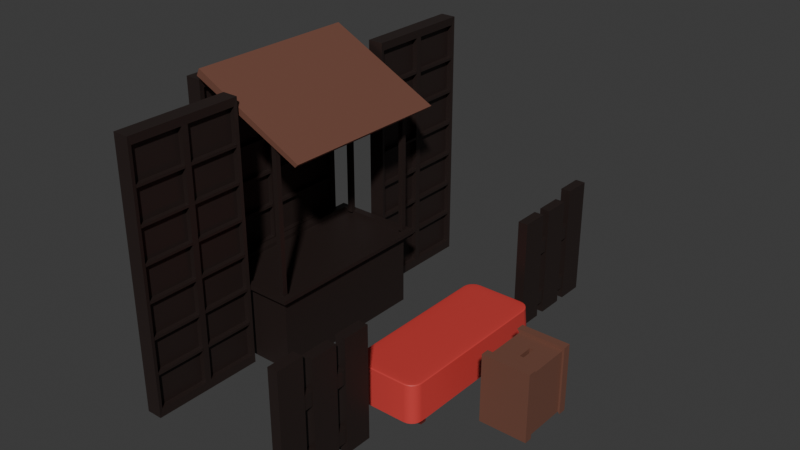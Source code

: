 # Source: blend.blend  (saved by Blender 4.5.90; exported with 4.5.12 LTS)
import bpy
from mathutils import Matrix  # noqa: F401  (used for matrix-valued properties, if any)

bpy.ops.wm.read_factory_settings(use_empty=True)
scene = bpy.context.scene
scene.name = 'Scene'

# ---- collections
col_collection = bpy.data.collections.new('Collection'); scene.collection.children.link(col_collection)

# ---- materials (node trees are filled in below, after node groups)
mat_x = bpy.data.materials.new('材质')
mat_005 = bpy.data.materials.new('材质.005')
mat_003 = bpy.data.materials.new('材质.003')
mat_002 = bpy.data.materials.new('材质.002')
mat_001 = bpy.data.materials.new('材质.001')
mat_004 = bpy.data.materials.new('材质.004')
mat_006 = bpy.data.materials.new('材质.006')

# ---- material node trees
mat_x.use_nodes = True; mat_x.node_tree.nodes.clear()
_N = mat_x.node_tree.nodes; _L = mat_x.node_tree.links
n0 = _N.new('ShaderNodeBsdfPrincipled'); n0.name = '原理化 BSDF'; n0.location = (-200, 100)
n0.inputs[0].default_value = (0.02124, 0.01269, 0.01099, 1.0)
n1 = _N.new('ShaderNodeOutputMaterial'); n1.name = '材质输出'; n1.location = (200, 100)
_L.new(n0.outputs[0], n1.inputs[0])
n1.is_active_output = True
mat_005.use_nodes = True; mat_005.node_tree.nodes.clear()
_N = mat_005.node_tree.nodes; _L = mat_005.node_tree.links
n0 = _N.new('ShaderNodeBsdfPrincipled'); n0.name = '原理化 BSDF'; n0.location = (-200, 100)
n0.inputs[0].default_value = (0.1374, 0.02176, 0.01737, 1.0)
n1 = _N.new('ShaderNodeOutputMaterial'); n1.name = '材质输出'; n1.location = (200, 100)
_L.new(n0.outputs[0], n1.inputs[0])
n1.is_active_output = True
mat_003.use_nodes = True; mat_003.node_tree.nodes.clear()
_N = mat_003.node_tree.nodes; _L = mat_003.node_tree.links
n0 = _N.new('ShaderNodeBsdfPrincipled'); n0.name = '原理化 BSDF'; n0.location = (-200, 100)
n0.inputs[0].default_value = (0.6148, 0.0516, 0.04663, 1.0)
n1 = _N.new('ShaderNodeOutputMaterial'); n1.name = '材质输出'; n1.location = (200, 100)
_L.new(n0.outputs[0], n1.inputs[0])
n1.is_active_output = True
mat_002.use_nodes = True; mat_002.node_tree.nodes.clear()
_N = mat_002.node_tree.nodes; _L = mat_002.node_tree.links
n0 = _N.new('ShaderNodeBsdfPrincipled'); n0.name = '原理化 BSDF'; n0.location = (-200, 100)
n0.inputs[0].default_value = (0.1755, 0.0739, 0.05011, 1.0)
n1 = _N.new('ShaderNodeOutputMaterial'); n1.name = '材质输出'; n1.location = (200, 100)
_L.new(n0.outputs[0], n1.inputs[0])
n1.is_active_output = True
mat_001.use_nodes = True; mat_001.node_tree.nodes.clear()
_N = mat_001.node_tree.nodes; _L = mat_001.node_tree.links
n0 = _N.new('ShaderNodeBsdfPrincipled'); n0.name = '原理化 BSDF'; n0.location = (-200, 100)
n0.inputs[0].default_value = (0.02124, 0.01269, 0.01099, 1.0)
n1 = _N.new('ShaderNodeOutputMaterial'); n1.name = '材质输出'; n1.location = (200, 100)
_L.new(n0.outputs[0], n1.inputs[0])
n1.is_active_output = True
mat_004.use_nodes = True; mat_004.node_tree.nodes.clear()
_N = mat_004.node_tree.nodes; _L = mat_004.node_tree.links
n0 = _N.new('ShaderNodeBsdfPrincipled'); n0.name = '原理化 BSDF'; n0.location = (-200, 100)
n0.inputs[0].default_value = (0.02124, 0.01269, 0.01099, 1.0)
n1 = _N.new('ShaderNodeOutputMaterial'); n1.name = '材质输出'; n1.location = (200, 100)
_L.new(n0.outputs[0], n1.inputs[0])
n1.is_active_output = True
mat_006.use_nodes = True; mat_006.node_tree.nodes.clear()
_N = mat_006.node_tree.nodes; _L = mat_006.node_tree.links
n0 = _N.new('ShaderNodeBsdfPrincipled'); n0.name = '原理化 BSDF'; n0.location = (-200, 100)
n0.inputs[0].default_value = (0.02124, 0.01269, 0.01099, 1.0)
n1 = _N.new('ShaderNodeOutputMaterial'); n1.name = '材质输出'; n1.location = (200, 100)
_L.new(n0.outputs[0], n1.inputs[0])
n1.is_active_output = True

# ---- world
world_world = bpy.data.worlds.new('World'); scene.world = world_world
world_world.use_nodes = True; world_world.node_tree.nodes.clear()
_N = world_world.node_tree.nodes; _L = world_world.node_tree.links
n0 = _N.new('ShaderNodeOutputWorld'); n0.name = 'World Output'; n0.location = (200, 100)
n1 = _N.new('ShaderNodeBackground'); n1.name = 'Background'; n1.location = (-200, 100)
n1.inputs[0].default_value = (0.05088, 0.05088, 0.05088, 1.0)
_L.new(n1.outputs[0], n0.inputs[0])
n0.is_active_output = True
world_world.color = (0.05088, 0.05088, 0.05088)
world_world.sun_shadow_jitter_overblur = 0.0

# ---- meshes
me_x = bpy.data.meshes.new('立方体')
me_x.from_pydata([(0.19, -1.0, -1.0), (0.19, -1.0, 1.0), (0.19, 1.0, -1.0), (0.19, 1.0, 1.0), (0.19, -0.06028, -1.0), (0.19, 0.06029, -1.0), (0.19, 0.06029, 1.0), (0.19, -0.06028, 1.0), (-0.9126, -1.067, -1.067), (-0.9126, -1.067, 1.067), (-0.9126, 1.067, -1.067), (-0.9126, 1.067, 1.067), (0.2256, -1.067, -1.067), (0.2256, -1.067, 1.067), (0.2256, 1.067, -1.067), (0.2256, 1.067, 1.067), (-0.1674, 1.0, -1.0), (-0.1674, 0.06029, -1.0), (-0.1674, -0.06028, 1.0), (-0.1674, -1.0, 1.0), (-0.1674, -1.0, -1.0), (-0.1674, 1.0, 1.0), (-0.1674, -0.06028, -1.0), (-0.1674, 0.06029, 1.0), (-0.1674, 1.0, -0.7038), (-0.1674, 1.0, -0.7248), (-0.1569, 1.0, -0.7143), (-0.1674, -1.0, -0.7248), (-0.1674, -1.0, -0.7038), (-0.1569, -1.0, -0.7143), (-0.1674, 1.0, 0.7248), (-0.1674, 1.0, 0.7038), (-0.1569, 1.0, 0.7143), (-0.1674, 1.0, 0.4391), (-0.1674, 1.0, 0.4181), (-0.1569, 1.0, 0.4286), (-0.1674, 1.0, 0.1534), (-0.1674, 1.0, 0.1323), (-0.1569, 1.0, 0.1429), (-0.1674, 1.0, -0.1323), (-0.1674, 1.0, -0.1534), (-0.1569, 1.0, -0.1429), (-0.1674, 1.0, -0.4181), (-0.1674, 1.0, -0.4391), (-0.1569, 1.0, -0.4286), (-0.1674, -1.0, 0.7038), (-0.1674, -1.0, 0.7248), (-0.1569, -1.0, 0.7143), (-0.1674, -1.0, 0.4181), (-0.1674, -1.0, 0.4391), (-0.1569, -1.0, 0.4286), (-0.1674, -1.0, 0.1323), (-0.1674, -1.0, 0.1534), (-0.1569, -1.0, 0.1429), (-0.1674, -1.0, -0.1534), (-0.1674, -1.0, -0.1323), (-0.1569, -1.0, -0.1429), (-0.1674, -1.0, -0.4391), (-0.1674, -1.0, -0.4181), (-0.1569, -1.0, -0.4286), (-0.1674, -0.06028, -0.7038), (-0.1674, -0.06028, -0.7248), (-0.1569, -0.06028, -0.7143), (-0.1674, -0.06028, -0.4181), (-0.1674, -0.06028, -0.4391), (-0.1569, -0.06028, -0.4286), (-0.1674, -0.06028, -0.1323), (-0.1674, -0.06028, -0.1534), (-0.1569, -0.06028, -0.1429), (-0.1674, -0.06028, 0.1534), (-0.1674, -0.06028, 0.1323), (-0.1569, -0.06028, 0.1429), (-0.1674, -0.06028, 0.4391), (-0.1674, -0.06028, 0.4181), (-0.1569, -0.06028, 0.4286), (-0.1674, -0.06028, 0.7248), (-0.1674, -0.06028, 0.7038), (-0.1569, -0.06028, 0.7143), (-0.1674, 0.06029, -0.7248), (-0.1674, 0.06029, -0.7038), (-0.1569, 0.06029, -0.7143), (-0.1674, 0.06029, -0.4391), (-0.1674, 0.06029, -0.4181), (-0.1569, 0.06029, -0.4286), (-0.1674, 0.06029, -0.1534), (-0.1674, 0.06029, -0.1323), (-0.1569, 0.06029, -0.1429), (-0.1674, 0.06029, 0.1323), (-0.1674, 0.06029, 0.1534), (-0.1569, 0.06029, 0.1429), (-0.1674, 0.06029, 0.4181), (-0.1674, 0.06029, 0.4391), (-0.1569, 0.06029, 0.4286), (-0.1674, 0.06029, 0.7038), (-0.1674, 0.06029, 0.7248), (-0.1569, 0.06029, 0.7143), (0.2065, 1.0, -0.7143), (0.196, 1.0, -0.7038), (0.196, 1.0, -0.7248), (0.2065, -1.0, -0.7143), (0.196, -1.0, -0.7248), (0.196, -1.0, -0.7038), (0.2065, 1.0, 0.7143), (0.196, 1.0, 0.7248), (0.196, 1.0, 0.7038), (0.2065, 1.0, 0.4286), (0.196, 1.0, 0.4391), (0.196, 1.0, 0.4181), (0.2065, 1.0, 0.1429), (0.196, 1.0, 0.1534), (0.196, 1.0, 0.1323), (0.2065, 1.0, -0.1429), (0.196, 1.0, -0.1323), (0.196, 1.0, -0.1534), (0.2065, 1.0, -0.4286), (0.196, 1.0, -0.4181), (0.196, 1.0, -0.4391), (0.2065, -1.0, 0.7143), (0.196, -1.0, 0.7038), (0.196, -1.0, 0.7248), (0.2065, -1.0, 0.4286), (0.196, -1.0, 0.4181), (0.196, -1.0, 0.4391), (0.2065, -1.0, 0.1429), (0.196, -1.0, 0.1323), (0.196, -1.0, 0.1534), (0.2065, -1.0, -0.1429), (0.196, -1.0, -0.1534), (0.196, -1.0, -0.1323), (0.2065, -1.0, -0.4286), (0.196, -1.0, -0.4391), (0.196, -1.0, -0.4181), (0.2065, -0.06028, -0.7143), (0.196, -0.06028, -0.7038), (0.196, -0.06028, -0.7248), (0.2065, -0.06028, -0.4286), (0.196, -0.06028, -0.4181), (0.196, -0.06028, -0.4391), (0.2065, -0.06028, -0.1429), (0.196, -0.06028, -0.1323), (0.196, -0.06028, -0.1534), (0.2065, -0.06028, 0.1429), (0.196, -0.06028, 0.1534), (0.196, -0.06028, 0.1323), (0.2065, -0.06028, 0.4286), (0.196, -0.06028, 0.4391), (0.196, -0.06028, 0.4181), (0.2065, -0.06028, 0.7143), (0.196, -0.06028, 0.7248), (0.196, -0.06028, 0.7038), (0.2065, 0.06029, -0.7143), (0.196, 0.06029, -0.7248), (0.196, 0.06029, -0.7038), (0.2065, 0.06029, -0.4286), (0.196, 0.06029, -0.4391), (0.196, 0.06029, -0.4181), (0.2065, 0.06029, -0.1429), (0.196, 0.06029, -0.1534), (0.196, 0.06029, -0.1323), (0.2065, 0.06029, 0.1429), (0.196, 0.06029, 0.1323), (0.196, 0.06029, 0.1534), (0.2065, 0.06029, 0.4286), (0.196, 0.06029, 0.4181), (0.196, 0.06029, 0.4391), (0.2065, 0.06029, 0.7143), (0.196, 0.06029, 0.7038), (0.196, 0.06029, 0.7248)], [], [(11, 9, 13, 15), (5, 4, 0, 12, 14, 2), (3, 6, 23, 21), (89, 87, 160, 159, 161, 88), (0, 4, 22, 20), (5, 6, 7, 4), (83, 81, 154, 153, 155, 82), (44, 42, 115, 114, 116, 43), (13, 9, 8, 12), (1, 13, 12, 0), (55, 56, 54, 127, 126, 128), (14, 12, 8, 10), (5, 2, 16, 17), (7, 1, 19, 18), (86, 84, 157, 156, 158, 85), (61, 62, 60, 133, 132, 134), (92, 90, 163, 162, 164, 91), (35, 33, 106, 105, 107, 34), (93, 31, 104, 166), (30, 94, 167, 103), (90, 34, 107, 163), (58, 59, 57, 130, 129, 131), (33, 91, 164, 106), (87, 37, 110, 160), (36, 88, 161, 109), (38, 36, 109, 108, 110, 37), (84, 40, 113, 157), (39, 85, 158, 112), (81, 43, 116, 154), (46, 47, 45, 118, 117, 119), (42, 82, 155, 115), (78, 25, 98, 151), (24, 79, 152, 97), (26, 24, 97, 96, 98, 25), (29, 27, 100, 99, 101, 28), (45, 76, 149, 118), (75, 46, 119, 148), (48, 73, 146, 121), (77, 75, 148, 147, 149, 76), (32, 30, 103, 102, 104, 31), (72, 49, 122, 145), (51, 70, 143, 124), (69, 52, 125, 142), (71, 69, 142, 141, 143, 70), (54, 67, 140, 127), (66, 55, 128, 139), (57, 64, 137, 130), (63, 58, 131, 136), (1, 0, 20, 27, 29, 28, 57, 59, 58, 54, 56, 55, 51, 53, 52, 48, 50, 49, 45, 47, 46, 19), (24, 43, 81, 79), (16, 25, 78, 17), (74, 72, 145, 144, 146, 73), (3, 21, 30, 32, 31, 33, 35, 34, 36, 38, 37, 39, 41, 40, 42, 44, 43, 24, 26, 25, 16, 2), (22, 61, 27, 20), (3, 2, 14, 15), (60, 64, 57, 28), (80, 78, 151, 150, 152, 79), (30, 21, 23, 94), (7, 6, 3, 15, 13, 1), (33, 31, 93, 91), (41, 39, 112, 111, 113, 40), (36, 34, 90, 88), (39, 37, 87, 85), (42, 40, 84, 82), (72, 76, 45, 49), (75, 18, 19, 46), (69, 73, 48, 52), (66, 70, 51, 55), (63, 67, 54, 58), (64, 65, 63, 136, 135, 137), (5, 17, 78, 80, 79, 81, 83, 82, 84, 86, 85, 87, 89, 88, 90, 92, 91, 93, 95, 94, 23, 6), (7, 18, 75, 77, 76, 72, 74, 73, 69, 71, 70, 66, 68, 67, 63, 65, 64, 60, 62, 61, 22, 4), (97, 98, 96), (100, 101, 99), (103, 104, 102), (106, 107, 105), (109, 110, 108), (112, 113, 111), (115, 116, 114), (118, 119, 117), (121, 122, 120), (124, 125, 123), (127, 128, 126), (130, 131, 129), (133, 134, 132), (136, 137, 135), (139, 140, 138), (142, 143, 141), (145, 146, 144), (148, 149, 147), (151, 152, 150), (154, 155, 153), (157, 158, 156), (160, 161, 159), (163, 164, 162), (166, 167, 165), (133, 101, 100, 134), (136, 131, 130, 137), (139, 128, 127, 140), (142, 125, 124, 143), (145, 122, 121, 146), (148, 119, 118, 149), (97, 152, 151, 98), (115, 155, 154, 116), (112, 158, 157, 113), (109, 161, 160, 110), (106, 164, 163, 107), (103, 167, 166, 104), (95, 93, 166, 165, 167, 94), (11, 15, 14, 10), (52, 53, 51, 124, 123, 125), (49, 50, 48, 121, 120, 122), (60, 28, 101, 133), (27, 61, 134, 100), (9, 11, 10, 8), (67, 68, 66, 139, 138, 140)])
_uv = me_x.uv_layers.new(name='UV贴图')
_uv.uv.foreach_set('vector', [0.875, 0.5, 0.875, 0.75, 0.625, 0.75, 0.625, 0.5, 0.375, 0.5833, 0.375, 0.6667, 0.375, 0.75, 0.375, 0.75, 0.375, 0.5, 0.375, 0.5, 0.625, 0.5, 0.625, 0.5833, 0.625, 0.5833, 0.625, 0.5, 0.5179, 0.5833, 0.5165, 0.5833, 0.5165, 0.5833, 0.5179, 0.5833, 0.5192, 0.5833, 0.5192, 0.5833, 0.375, 0.75, 0.375, 0.6667, 0.375, 0.6667, 0.375, 0.75, 0.375, 0.5833, 0.625, 0.5833, 0.625, 0.6667, 0.375, 0.6667, 0.4464, 0.5833, 0.4451, 0.5833, 0.4451, 0.5833, 0.4464, 0.5833, 0.4477, 0.5833, 0.4477, 0.5833, 0.4464, 0.5, 0.4477, 0.5, 0.4477, 0.5, 0.4464, 0.5, 0.4451, 0.5, 0.4451, 0.5, 0.625, 0.75, 0.625, 1.0, 0.375, 1.0, 0.375, 0.75, 0.625, 0.75, 0.625, 0.75, 0.375, 0.75, 0.375, 0.75, 0.4835, 0.75, 0.4821, 0.75, 0.4808, 0.75, 0.4808, 0.75, 0.4821, 0.75, 0.4835, 0.75, 0.375, 0.5, 0.375, 0.75, 0.125, 0.75, 0.125, 0.5, 0.375, 0.5833, 0.375, 0.5, 0.375, 0.5, 0.375, 0.5833, 0.625, 0.6667, 0.625, 0.75, 0.625, 0.75, 0.625, 0.6667, 0.4821, 0.5833, 0.4808, 0.5833, 0.4808, 0.5833, 0.4821, 0.5833, 0.4835, 0.5833, 0.4835, 0.5833, 0.4094, 0.6667, 0.4107, 0.6667, 0.412, 0.6667, 0.412, 0.6667, 0.4107, 0.6667, 0.4094, 0.6667, 0.5536, 0.5833, 0.5523, 0.5833, 0.5523, 0.5833, 0.5536, 0.5833, 0.5549, 0.5833, 0.5549, 0.5833, 0.5536, 0.5, 0.5549, 0.5, 0.5549, 0.5, 0.5536, 0.5, 0.5523, 0.5, 0.5523, 0.5, 0.588, 0.5833, 0.588, 0.5, 0.588, 0.5, 0.588, 0.5833, 0.5906, 0.5, 0.5906, 0.5833, 0.5906, 0.5833, 0.5906, 0.5, 0.5523, 0.5833, 0.5523, 0.5, 0.5523, 0.5, 0.5523, 0.5833, 0.4477, 0.75, 0.4464, 0.75, 0.4451, 0.75, 0.4451, 0.75, 0.4464, 0.75, 0.4477, 0.75, 0.5549, 0.5, 0.5549, 0.5833, 0.5549, 0.5833, 0.5549, 0.5, 0.5165, 0.5833, 0.5165, 0.5, 0.5165, 0.5, 0.5165, 0.5833, 0.5192, 0.5, 0.5192, 0.5833, 0.5192, 0.5833, 0.5192, 0.5, 0.5179, 0.5, 0.5192, 0.5, 0.5192, 0.5, 0.5179, 0.5, 0.5165, 0.5, 0.5165, 0.5, 0.4808, 0.5833, 0.4808, 0.5, 0.4808, 0.5, 0.4808, 0.5833, 0.4835, 0.5, 0.4835, 0.5833, 0.4835, 0.5833, 0.4835, 0.5, 0.4451, 0.5833, 0.4451, 0.5, 0.4451, 0.5, 0.4451, 0.5833, 0.5906, 0.75, 0.5893, 0.75, 0.588, 0.75, 0.588, 0.75, 0.5893, 0.75, 0.5906, 0.75, 0.4477, 0.5, 0.4477, 0.5833, 0.4477, 0.5833, 0.4477, 0.5, 0.4094, 0.5833, 0.4094, 0.5, 0.4094, 0.5, 0.4094, 0.5833, 0.412, 0.5, 0.412, 0.5833, 0.412, 0.5833, 0.412, 0.5, 0.4107, 0.5, 0.412, 0.5, 0.412, 0.5, 0.4107, 0.5, 0.4094, 0.5, 0.4094, 0.5, 0.4107, 0.75, 0.4094, 0.75, 0.4094, 0.75, 0.4107, 0.75, 0.412, 0.75, 0.412, 0.75, 0.588, 0.75, 0.588, 0.6667, 0.588, 0.6667, 0.588, 0.75, 0.5906, 0.6667, 0.5906, 0.75, 0.5906, 0.75, 0.5906, 0.6667, 0.5523, 0.75, 0.5523, 0.6667, 0.5523, 0.6667, 0.5523, 0.75, 0.5893, 0.6667, 0.5906, 0.6667, 0.5906, 0.6667, 0.5893, 0.6667, 0.588, 0.6667, 0.588, 0.6667, 0.5893, 0.5, 0.5906, 0.5, 0.5906, 0.5, 0.5893, 0.5, 0.588, 0.5, 0.588, 0.5, 0.5549, 0.6667, 0.5549, 0.75, 0.5549, 0.75, 0.5549, 0.6667, 0.5165, 0.75, 0.5165, 0.6667, 0.5165, 0.6667, 0.5165, 0.75, 0.5192, 0.6667, 0.5192, 0.75, 0.5192, 0.75, 0.5192, 0.6667, 0.5179, 0.6667, 0.5192, 0.6667, 0.5192, 0.6667, 0.5179, 0.6667, 0.5165, 0.6667, 0.5165, 0.6667, 0.4808, 0.75, 0.4808, 0.6667, 0.4808, 0.6667, 0.4808, 0.75, 0.4835, 0.6667, 0.4835, 0.75, 0.4835, 0.75, 0.4835, 0.6667, 0.4451, 0.75, 0.4451, 0.6667, 0.4451, 0.6667, 0.4451, 0.75, 0.4477, 0.6667, 0.4477, 0.75, 0.4477, 0.75, 0.4477, 0.6667, 0.625, 0.75, 0.375, 0.75, 0.375, 0.75, 0.4094, 0.75, 0.4107, 0.75, 0.412, 0.75, 0.4451, 0.75, 0.4464, 0.75, 0.4477, 0.75, 0.4808, 0.75, 0.4821, 0.75, 0.4835, 0.75, 0.5165, 0.75, 0.5179, 0.75, 0.5192, 0.75, 0.5523, 0.75, 0.5536, 0.75, 0.5549, 0.75, 0.588, 0.75, 0.5893, 0.75, 0.5906, 0.75, 0.625, 0.75, 0.412, 0.5, 0.4451, 0.5, 0.4451, 0.5833, 0.412, 0.5833, 0.375, 0.5, 0.4094, 0.5, 0.4094, 0.5833, 0.375, 0.5833, 0.5536, 0.6667, 0.5549, 0.6667, 0.5549, 0.6667, 0.5536, 0.6667, 0.5523, 0.6667, 0.5523, 0.6667, 0.625, 0.5, 0.625, 0.5, 0.5906, 0.5, 0.5893, 0.5, 0.588, 0.5, 0.5549, 0.5, 0.5536, 0.5, 0.5523, 0.5, 0.5192, 0.5, 0.5179, 0.5, 0.5165, 0.5, 0.4835, 0.5, 0.4821, 0.5, 0.4808, 0.5, 0.4477, 0.5, 0.4464, 0.5, 0.4451, 0.5, 0.412, 0.5, 0.4107, 0.5, 0.4094, 0.5, 0.375, 0.5, 0.375, 0.5, 0.375, 0.6667, 0.4094, 0.6667, 0.4094, 0.75, 0.375, 0.75, 0.625, 0.5, 0.375, 0.5, 0.375, 0.5, 0.625, 0.5, 0.412, 0.6667, 0.4451, 0.6667, 0.4451, 0.75, 0.412, 0.75, 0.4107, 0.5833, 0.4094, 0.5833, 0.4094, 0.5833, 0.4107, 0.5833, 0.412, 0.5833, 0.412, 0.5833, 0.5906, 0.5, 0.625, 0.5, 0.625, 0.5833, 0.5906, 0.5833, 0.625, 0.6667, 0.625, 0.5833, 0.625, 0.5, 0.625, 0.5, 0.625, 0.75, 0.625, 0.75, 0.5549, 0.5, 0.588, 0.5, 0.588, 0.5833, 0.5549, 0.5833, 0.4821, 0.5, 0.4835, 0.5, 0.4835, 0.5, 0.4821, 0.5, 0.4808, 0.5, 0.4808, 0.5, 0.5192, 0.5, 0.5523, 0.5, 0.5523, 0.5833, 0.5192, 0.5833, 0.4835, 0.5, 0.5165, 0.5, 0.5165, 0.5833, 0.4835, 0.5833, 0.4477, 0.5, 0.4808, 0.5, 0.4808, 0.5833, 0.4477, 0.5833, 0.5549, 0.6667, 0.588, 0.6667, 0.588, 0.75, 0.5549, 0.75, 0.5906, 0.6667, 0.625, 0.6667, 0.625, 0.75, 0.5906, 0.75, 0.5192, 0.6667, 0.5523, 0.6667, 0.5523, 0.75, 0.5192, 0.75, 0.4835, 0.6667, 0.5165, 0.6667, 0.5165, 0.75, 0.4835, 0.75, 0.4477, 0.6667, 0.4808, 0.6667, 0.4808, 0.75, 0.4477, 0.75, 0.4451, 0.6667, 0.4464, 0.6667, 0.4477, 0.6667, 0.4477, 0.6667, 0.4464, 0.6667, 0.4451, 0.6667, 0.375, 0.5833, 0.375, 0.5833, 0.4094, 0.5833, 0.4107, 0.5833, 0.412, 0.5833, 0.4451, 0.5833, 0.4464, 0.5833, 0.4477, 0.5833, 0.4808, 0.5833, 0.4821, 0.5833, 0.4835, 0.5833, 0.5165, 0.5833, 0.5179, 0.5833, 0.5192, 0.5833, 0.5523, 0.5833, 0.5536, 0.5833, 0.5549, 0.5833, 0.588, 0.5833, 0.5893, 0.5833, 0.5906, 0.5833, 0.625, 0.5833, 0.625, 0.5833, 0.625, 0.6667, 0.625, 0.6667, 0.5906, 0.6667, 0.5893, 0.6667, 0.588, 0.6667, 0.5549, 0.6667, 0.5536, 0.6667, 0.5523, 0.6667, 0.5192, 0.6667, 0.5179, 0.6667, 0.5165, 0.6667, 0.4835, 0.6667, 0.4821, 0.6667, 0.4808, 0.6667, 0.4477, 0.6667, 0.4464, 0.6667, 0.4451, 0.6667, 0.412, 0.6667, 0.4107, 0.6667, 0.4094, 0.6667, 0.375, 0.6667, 0.375, 0.6667, 0.412, 0.5, 0.4094, 0.5, 0.4107, 0.5, 0.4094, 0.75, 0.412, 0.75, 0.4107, 0.75, 0.5906, 0.5, 0.588, 0.5, 0.5893, 0.5, 0.5549, 0.5, 0.5523, 0.5, 0.5536, 0.5, 0.5192, 0.5, 0.5165, 0.5, 0.5179, 0.5, 0.4835, 0.5, 0.4808, 0.5, 0.4821, 0.5, 0.4477, 0.5, 0.4451, 0.5, 0.4464, 0.5, 0.588, 0.75, 0.5906, 0.75, 0.5893, 0.75, 0.5523, 0.75, 0.5549, 0.75, 0.5536, 0.75, 0.5165, 0.75, 0.5192, 0.75, 0.5179, 0.75, 0.4808, 0.75, 0.4835, 0.75, 0.4821, 0.75, 0.4451, 0.75, 0.4477, 0.75, 0.4464, 0.75, 0.412, 0.6667, 0.4094, 0.6667, 0.4107, 0.6667, 0.4477, 0.6667, 0.4451, 0.6667, 0.4464, 0.6667, 0.4835, 0.6667, 0.4808, 0.6667, 0.4821, 0.6667, 0.5192, 0.6667, 0.5165, 0.6667, 0.5179, 0.6667, 0.5549, 0.6667, 0.5523, 0.6667, 0.5536, 0.6667, 0.5906, 0.6667, 0.588, 0.6667, 0.5893, 0.6667, 0.4094, 0.5833, 0.412, 0.5833, 0.4107, 0.5833, 0.4451, 0.5833, 0.4477, 0.5833, 0.4464, 0.5833, 0.4808, 0.5833, 0.4835, 0.5833, 0.4821, 0.5833, 0.5165, 0.5833, 0.5192, 0.5833, 0.5179, 0.5833, 0.5523, 0.5833, 0.5549, 0.5833, 0.5536, 0.5833, 0.588, 0.5833, 0.5906, 0.5833, 0.5893, 0.5833, 0.412, 0.6667, 0.412, 0.75, 0.4094, 0.75, 0.4094, 0.6667, 0.4477, 0.6667, 0.4477, 0.75, 0.4451, 0.75, 0.4451, 0.6667, 0.4835, 0.6667, 0.4835, 0.75, 0.4808, 0.75, 0.4808, 0.6667, 0.5192, 0.6667, 0.5192, 0.75, 0.5165, 0.75, 0.5165, 0.6667, 0.5549, 0.6667, 0.5549, 0.75, 0.5523, 0.75, 0.5523, 0.6667, 0.5906, 0.6667, 0.5906, 0.75, 0.588, 0.75, 0.588, 0.6667, 0.412, 0.5, 0.412, 0.5833, 0.4094, 0.5833, 0.4094, 0.5, 0.4477, 0.5, 0.4477, 0.5833, 0.4451, 0.5833, 0.4451, 0.5, 0.4835, 0.5, 0.4835, 0.5833, 0.4808, 0.5833, 0.4808, 0.5, 0.5192, 0.5, 0.5192, 0.5833, 0.5165, 0.5833, 0.5165, 0.5, 0.5549, 0.5, 0.5549, 0.5833, 0.5523, 0.5833, 0.5523, 0.5, 0.5906, 0.5, 0.5906, 0.5833, 0.588, 0.5833, 0.588, 0.5, 0.5893, 0.5833, 0.588, 0.5833, 0.588, 0.5833, 0.5893, 0.5833, 0.5906, 0.5833, 0.5906, 0.5833, 0.625, 0.25, 0.625, 0.5, 0.375, 0.5, 0.375, 0.25, 0.5192, 0.75, 0.5179, 0.75, 0.5165, 0.75, 0.5165, 0.75, 0.5179, 0.75, 0.5192, 0.75, 0.5549, 0.75, 0.5536, 0.75, 0.5523, 0.75, 0.5523, 0.75, 0.5536, 0.75, 0.5549, 0.75, 0.412, 0.6667, 0.412, 0.75, 0.412, 0.75, 0.412, 0.6667, 0.4094, 0.75, 0.4094, 0.6667, 0.4094, 0.6667, 0.4094, 0.75, 0.875, 0.75, 0.625, 0.25, 0.125, 0.5, 0.375, 1.0, 0.4808, 0.6667, 0.4821, 0.6667, 0.4835, 0.6667, 0.4835, 0.6667, 0.4821, 0.6667, 0.4808, 0.6667])
me_x.materials.append(mat_x)
me_x.update()
me_x_1 = bpy.data.meshes.new('平面')
me_x_1.from_pydata([(-0.5524, -1.056, 0.1576), (0.5524, -1.056, 0.1576), (-0.5524, 1.056, 0.1576), (0.5524, 1.056, 0.1576), (-0.4663, 0.9698, 0.1576), (-0.4663, -0.9698, 0.1576), (0.4663, -0.9698, 0.1576), (0.4663, 0.9698, 0.1576), (-0.4663, 0.9698, 0.2052), (-0.4663, -0.9698, 0.2052), (0.4663, -0.9698, 0.2052), (0.4663, 0.9698, 0.2052), (-0.5524, 1.056, 0.2052), (-0.5524, -1.056, 0.2052), (0.5524, -1.056, 0.2052), (0.5524, 1.056, 0.2052), (-0.4663, 0.9698, -0.733), (-0.4663, -0.9698, -0.733), (0.4663, -0.9698, -0.733), (0.4663, 0.9698, -0.733)], [], [(6, 7, 19, 18), (0, 1, 14, 13), (3, 2, 12, 15), (5, 4, 8, 9), (7, 6, 10, 11), (9, 8, 12, 13), (10, 9, 13, 14), (11, 10, 14, 15), (8, 11, 15, 12), (4, 7, 11, 8), (6, 5, 9, 10), (1, 3, 15, 14), (2, 0, 13, 12), (17, 18, 19, 16), (4, 5, 17, 16), (7, 4, 16, 19), (5, 6, 18, 17), (4, 7, 6, 5)])
_uv = me_x_1.uv_layers.new(name='UV贴图')
_uv.uv.foreach_set('vector', [0.9472, 0.04076, 0.9472, 0.9592, 0.9472, 0.9592, 0.9472, 0.04076, 0.0, 0.0, 0.0, 0.0, 0.0, 0.0, 0.0, 0.0, 0.0, 0.0, 0.0, 0.0, 0.0, 0.0, 0.0, 0.0, 0.05277, 0.04076, 0.05277, 0.9592, 0.05277, 0.9592, 0.05277, 0.04076, 0.9472, 0.9592, 0.9472, 0.04076, 0.9472, 0.04076, 0.9472, 0.9592, 0.05277, 0.04076, 0.05277, 0.9592, 0.0, 1.0, 0.0, 0.0, 0.9472, 0.04076, 0.05277, 0.04076, 0.0, 0.0, 1.0, 0.0, 0.9472, 0.9592, 0.9472, 0.04076, 1.0, 0.0, 1.0, 1.0, 0.05277, 0.9592, 0.9472, 0.9592, 1.0, 1.0, 0.0, 1.0, 0.05277, 0.9592, 0.9472, 0.9592, 0.9472, 0.9592, 0.05277, 0.9592, 0.9472, 0.04076, 0.05277, 0.04076, 0.05277, 0.04076, 0.9472, 0.04076, 0.0, 0.0, 0.0, 0.0, 0.0, 0.0, 0.0, 0.0, 0.0, 0.0, 0.0, 0.0, 0.0, 0.0, 0.0, 0.0, 0.05277, 0.04076, 0.9472, 0.04076, 0.9472, 0.9592, 0.05277, 0.9592, 0.05277, 0.9592, 0.05277, 0.04076, 0.05277, 0.04076, 0.05277, 0.9592, 0.9472, 0.9592, 0.05277, 0.9592, 0.05277, 0.9592, 0.9472, 0.9592, 0.05277, 0.04076, 0.9472, 0.04076, 0.9472, 0.04076, 0.05277, 0.04076, 0.0, 0.0, 0.0, 0.0, 0.0, 0.0, 0.0, 0.0])
me_x_1.materials.append(mat_x)
me_x_1.update()
me_004 = bpy.data.meshes.new('立方体.004')
me_004.from_pydata([(-1.0, -1.0, -13.01), (-1.0, -1.0, 15.16), (-1.0, 1.0, -13.01), (-1.0, 1.0, 15.16), (1.0, -1.0, -13.01), (1.0, -1.0, 14.74), (1.0, 1.0, -13.01), (1.0, 1.0, 14.74), (-1.0, -67.52, -13.01), (-1.0, -67.52, 15.16), (-1.0, -65.52, -13.01), (-1.0, -65.52, 15.16), (1.0, -67.52, -13.01), (1.0, -67.52, 14.74), (1.0, -65.52, -13.01), (1.0, -65.52, 14.74), (-28.1, -67.52, -13.01), (-28.1, -67.52, 15.16), (-28.1, -65.52, -13.01), (-28.1, -65.52, 15.16), (-26.1, -67.52, -13.01), (-26.1, -67.52, 14.74), (-26.1, -65.52, -13.01), (-26.1, -65.52, 14.74), (-28.1, -1.0, -13.01), (-28.1, -1.0, 21.34), (-28.1, 1.0, -13.01), (-28.1, 1.0, 21.34), (-26.1, -1.0, -13.01), (-26.1, -1.0, 20.91), (-26.1, 1.0, -13.01), (-26.1, 1.0, 20.91)], [], [(0, 1, 3, 2), (2, 3, 7, 6), (6, 7, 5, 4), (4, 5, 1, 0), (2, 6, 4, 0), (7, 3, 1, 5), (8, 9, 11, 10), (10, 11, 15, 14), (14, 15, 13, 12), (12, 13, 9, 8), (10, 14, 12, 8), (15, 11, 9, 13), (16, 17, 19, 18), (18, 19, 23, 22), (22, 23, 21, 20), (20, 21, 17, 16), (18, 22, 20, 16), (23, 19, 17, 21), (24, 25, 27, 26), (26, 27, 31, 30), (30, 31, 29, 28), (28, 29, 25, 24), (26, 30, 28, 24), (31, 27, 25, 29)])
_uv = me_004.uv_layers.new(name='UV贴图')
_uv.uv.foreach_set('vector', [0.375, 0.0, 0.625, 0.0, 0.625, 0.25, 0.375, 0.25, 0.375, 0.25, 0.625, 0.25, 0.625, 0.5, 0.375, 0.5, 0.375, 0.5, 0.625, 0.5, 0.625, 0.75, 0.375, 0.75, 0.375, 0.75, 0.625, 0.75, 0.625, 1.0, 0.375, 1.0, 0.125, 0.5, 0.375, 0.5, 0.375, 0.75, 0.125, 0.75, 0.625, 0.5, 0.875, 0.5, 0.875, 0.75, 0.625, 0.75, 0.375, 0.0, 0.625, 0.0, 0.625, 0.25, 0.375, 0.25, 0.375, 0.25, 0.625, 0.25, 0.625, 0.5, 0.375, 0.5, 0.375, 0.5, 0.625, 0.5, 0.625, 0.75, 0.375, 0.75, 0.375, 0.75, 0.625, 0.75, 0.625, 1.0, 0.375, 1.0, 0.125, 0.5, 0.375, 0.5, 0.375, 0.75, 0.125, 0.75, 0.625, 0.5, 0.875, 0.5, 0.875, 0.75, 0.625, 0.75, 0.375, 0.0, 0.625, 0.0, 0.625, 0.25, 0.375, 0.25, 0.375, 0.25, 0.625, 0.25, 0.625, 0.5, 0.375, 0.5, 0.375, 0.5, 0.625, 0.5, 0.625, 0.75, 0.375, 0.75, 0.375, 0.75, 0.625, 0.75, 0.625, 1.0, 0.375, 1.0, 0.125, 0.5, 0.375, 0.5, 0.375, 0.75, 0.125, 0.75, 0.625, 0.5, 0.875, 0.5, 0.875, 0.75, 0.625, 0.75, 0.375, 0.0, 0.625, 0.0, 0.625, 0.25, 0.375, 0.25, 0.375, 0.25, 0.625, 0.25, 0.625, 0.5, 0.375, 0.5, 0.375, 0.5, 0.625, 0.5, 0.625, 0.75, 0.375, 0.75, 0.375, 0.75, 0.625, 0.75, 0.625, 1.0, 0.375, 1.0, 0.125, 0.5, 0.375, 0.5, 0.375, 0.75, 0.125, 0.75, 0.625, 0.5, 0.875, 0.5, 0.875, 0.75, 0.625, 0.75])
me_004.materials.append(mat_x)
me_004.update()
me_007 = bpy.data.meshes.new('立方体.007')
me_007.from_pydata([(0.19, -1.0, -1.0), (0.19, -1.0, 1.0), (0.19, 1.0, -1.0), (0.19, 1.0, 1.0), (0.19, -0.06028, -1.0), (0.19, 0.06029, -1.0), (0.19, 0.06029, 1.0), (0.19, -0.06028, 1.0), (-0.9126, -1.067, -1.067), (-0.9126, -1.067, 1.067), (-0.9126, 1.067, -1.067), (-0.9126, 1.067, 1.067), (0.2256, -1.067, -1.067), (0.2256, -1.067, 1.067), (0.2256, 1.067, -1.067), (0.2256, 1.067, 1.067), (-0.1674, 1.0, -1.0), (-0.1674, 0.06029, -1.0), (-0.1674, -0.06028, 1.0), (-0.1674, -1.0, 1.0), (-0.1674, -1.0, -1.0), (-0.1674, 1.0, 1.0), (-0.1674, -0.06028, -1.0), (-0.1674, 0.06029, 1.0), (-0.1674, 1.0, -0.7038), (-0.1674, 1.0, -0.7248), (-0.1569, 1.0, -0.7143), (-0.1674, -1.0, -0.7248), (-0.1674, -1.0, -0.7038), (-0.1569, -1.0, -0.7143), (-0.1674, 1.0, 0.7248), (-0.1674, 1.0, 0.7038), (-0.1569, 1.0, 0.7143), (-0.1674, 1.0, 0.4391), (-0.1674, 1.0, 0.4181), (-0.1569, 1.0, 0.4286), (-0.1674, 1.0, 0.1534), (-0.1674, 1.0, 0.1323), (-0.1569, 1.0, 0.1429), (-0.1674, 1.0, -0.1323), (-0.1674, 1.0, -0.1534), (-0.1569, 1.0, -0.1429), (-0.1674, 1.0, -0.4181), (-0.1674, 1.0, -0.4391), (-0.1569, 1.0, -0.4286), (-0.1674, -1.0, 0.7038), (-0.1674, -1.0, 0.7248), (-0.1569, -1.0, 0.7143), (-0.1674, -1.0, 0.4181), (-0.1674, -1.0, 0.4391), (-0.1569, -1.0, 0.4286), (-0.1674, -1.0, 0.1323), (-0.1674, -1.0, 0.1534), (-0.1569, -1.0, 0.1429), (-0.1674, -1.0, -0.1534), (-0.1674, -1.0, -0.1323), (-0.1569, -1.0, -0.1429), (-0.1674, -1.0, -0.4391), (-0.1674, -1.0, -0.4181), (-0.1569, -1.0, -0.4286), (-0.1674, -0.06028, -0.7038), (-0.1674, -0.06028, -0.7248), (-0.1569, -0.06028, -0.7143), (-0.1674, -0.06028, -0.4181), (-0.1674, -0.06028, -0.4391), (-0.1569, -0.06028, -0.4286), (-0.1674, -0.06028, -0.1323), (-0.1674, -0.06028, -0.1534), (-0.1569, -0.06028, -0.1429), (-0.1674, -0.06028, 0.1534), (-0.1674, -0.06028, 0.1323), (-0.1569, -0.06028, 0.1429), (-0.1674, -0.06028, 0.4391), (-0.1674, -0.06028, 0.4181), (-0.1569, -0.06028, 0.4286), (-0.1674, -0.06028, 0.7248), (-0.1674, -0.06028, 0.7038), (-0.1569, -0.06028, 0.7143), (-0.1674, 0.06029, -0.7248), (-0.1674, 0.06029, -0.7038), (-0.1569, 0.06029, -0.7143), (-0.1674, 0.06029, -0.4391), (-0.1674, 0.06029, -0.4181), (-0.1569, 0.06029, -0.4286), (-0.1674, 0.06029, -0.1534), (-0.1674, 0.06029, -0.1323), (-0.1569, 0.06029, -0.1429), (-0.1674, 0.06029, 0.1323), (-0.1674, 0.06029, 0.1534), (-0.1569, 0.06029, 0.1429), (-0.1674, 0.06029, 0.4181), (-0.1674, 0.06029, 0.4391), (-0.1569, 0.06029, 0.4286), (-0.1674, 0.06029, 0.7038), (-0.1674, 0.06029, 0.7248), (-0.1569, 0.06029, 0.7143), (0.2065, 1.0, -0.7143), (0.196, 1.0, -0.7038), (0.196, 1.0, -0.7248), (0.2065, -1.0, -0.7143), (0.196, -1.0, -0.7248), (0.196, -1.0, -0.7038), (0.2065, 1.0, 0.7143), (0.196, 1.0, 0.7248), (0.196, 1.0, 0.7038), (0.2065, 1.0, 0.4286), (0.196, 1.0, 0.4391), (0.196, 1.0, 0.4181), (0.2065, 1.0, 0.1429), (0.196, 1.0, 0.1534), (0.196, 1.0, 0.1323), (0.2065, 1.0, -0.1429), (0.196, 1.0, -0.1323), (0.196, 1.0, -0.1534), (0.2065, 1.0, -0.4286), (0.196, 1.0, -0.4181), (0.196, 1.0, -0.4391), (0.2065, -1.0, 0.7143), (0.196, -1.0, 0.7038), (0.196, -1.0, 0.7248), (0.2065, -1.0, 0.4286), (0.196, -1.0, 0.4181), (0.196, -1.0, 0.4391), (0.2065, -1.0, 0.1429), (0.196, -1.0, 0.1323), (0.196, -1.0, 0.1534), (0.2065, -1.0, -0.1429), (0.196, -1.0, -0.1534), (0.196, -1.0, -0.1323), (0.2065, -1.0, -0.4286), (0.196, -1.0, -0.4391), (0.196, -1.0, -0.4181), (0.2065, -0.06028, -0.7143), (0.196, -0.06028, -0.7038), (0.196, -0.06028, -0.7248), (0.2065, -0.06028, -0.4286), (0.196, -0.06028, -0.4181), (0.196, -0.06028, -0.4391), (0.2065, -0.06028, -0.1429), (0.196, -0.06028, -0.1323), (0.196, -0.06028, -0.1534), (0.2065, -0.06028, 0.1429), (0.196, -0.06028, 0.1534), (0.196, -0.06028, 0.1323), (0.2065, -0.06028, 0.4286), (0.196, -0.06028, 0.4391), (0.196, -0.06028, 0.4181), (0.2065, -0.06028, 0.7143), (0.196, -0.06028, 0.7248), (0.196, -0.06028, 0.7038), (0.2065, 0.06029, -0.7143), (0.196, 0.06029, -0.7248), (0.196, 0.06029, -0.7038), (0.2065, 0.06029, -0.4286), (0.196, 0.06029, -0.4391), (0.196, 0.06029, -0.4181), (0.2065, 0.06029, -0.1429), (0.196, 0.06029, -0.1534), (0.196, 0.06029, -0.1323), (0.2065, 0.06029, 0.1429), (0.196, 0.06029, 0.1323), (0.196, 0.06029, 0.1534), (0.2065, 0.06029, 0.4286), (0.196, 0.06029, 0.4181), (0.196, 0.06029, 0.4391), (0.2065, 0.06029, 0.7143), (0.196, 0.06029, 0.7038), (0.196, 0.06029, 0.7248)], [], [(11, 9, 13, 15), (5, 4, 0, 12, 14, 2), (3, 6, 23, 21), (89, 87, 160, 159, 161, 88), (0, 4, 22, 20), (5, 6, 7, 4), (83, 81, 154, 153, 155, 82), (44, 42, 115, 114, 116, 43), (13, 9, 8, 12), (1, 13, 12, 0), (55, 56, 54, 127, 126, 128), (14, 12, 8, 10), (5, 2, 16, 17), (7, 1, 19, 18), (86, 84, 157, 156, 158, 85), (61, 62, 60, 133, 132, 134), (92, 90, 163, 162, 164, 91), (35, 33, 106, 105, 107, 34), (93, 31, 104, 166), (30, 94, 167, 103), (90, 34, 107, 163), (58, 59, 57, 130, 129, 131), (33, 91, 164, 106), (87, 37, 110, 160), (36, 88, 161, 109), (38, 36, 109, 108, 110, 37), (84, 40, 113, 157), (39, 85, 158, 112), (81, 43, 116, 154), (46, 47, 45, 118, 117, 119), (42, 82, 155, 115), (78, 25, 98, 151), (24, 79, 152, 97), (26, 24, 97, 96, 98, 25), (29, 27, 100, 99, 101, 28), (45, 76, 149, 118), (75, 46, 119, 148), (48, 73, 146, 121), (77, 75, 148, 147, 149, 76), (32, 30, 103, 102, 104, 31), (72, 49, 122, 145), (51, 70, 143, 124), (69, 52, 125, 142), (71, 69, 142, 141, 143, 70), (54, 67, 140, 127), (66, 55, 128, 139), (57, 64, 137, 130), (63, 58, 131, 136), (1, 0, 20, 27, 29, 28, 57, 59, 58, 54, 56, 55, 51, 53, 52, 48, 50, 49, 45, 47, 46, 19), (24, 43, 81, 79), (16, 25, 78, 17), (74, 72, 145, 144, 146, 73), (3, 21, 30, 32, 31, 33, 35, 34, 36, 38, 37, 39, 41, 40, 42, 44, 43, 24, 26, 25, 16, 2), (22, 61, 27, 20), (3, 2, 14, 15), (60, 64, 57, 28), (80, 78, 151, 150, 152, 79), (30, 21, 23, 94), (7, 6, 3, 15, 13, 1), (33, 31, 93, 91), (41, 39, 112, 111, 113, 40), (36, 34, 90, 88), (39, 37, 87, 85), (42, 40, 84, 82), (72, 76, 45, 49), (75, 18, 19, 46), (69, 73, 48, 52), (66, 70, 51, 55), (63, 67, 54, 58), (64, 65, 63, 136, 135, 137), (5, 17, 78, 80, 79, 81, 83, 82, 84, 86, 85, 87, 89, 88, 90, 92, 91, 93, 95, 94, 23, 6), (7, 18, 75, 77, 76, 72, 74, 73, 69, 71, 70, 66, 68, 67, 63, 65, 64, 60, 62, 61, 22, 4), (97, 98, 96), (100, 101, 99), (103, 104, 102), (106, 107, 105), (109, 110, 108), (112, 113, 111), (115, 116, 114), (118, 119, 117), (121, 122, 120), (124, 125, 123), (127, 128, 126), (130, 131, 129), (133, 134, 132), (136, 137, 135), (139, 140, 138), (142, 143, 141), (145, 146, 144), (148, 149, 147), (151, 152, 150), (154, 155, 153), (157, 158, 156), (160, 161, 159), (163, 164, 162), (166, 167, 165), (133, 101, 100, 134), (136, 131, 130, 137), (139, 128, 127, 140), (142, 125, 124, 143), (145, 122, 121, 146), (148, 119, 118, 149), (97, 152, 151, 98), (115, 155, 154, 116), (112, 158, 157, 113), (109, 161, 160, 110), (106, 164, 163, 107), (103, 167, 166, 104), (95, 93, 166, 165, 167, 94), (11, 15, 14, 10), (52, 53, 51, 124, 123, 125), (49, 50, 48, 121, 120, 122), (60, 28, 101, 133), (27, 61, 134, 100), (9, 11, 10, 8), (67, 68, 66, 139, 138, 140)])
_uv = me_007.uv_layers.new(name='UV贴图')
_uv.uv.foreach_set('vector', [0.875, 0.5, 0.875, 0.75, 0.625, 0.75, 0.625, 0.5, 0.375, 0.5833, 0.375, 0.6667, 0.375, 0.75, 0.375, 0.75, 0.375, 0.5, 0.375, 0.5, 0.625, 0.5, 0.625, 0.5833, 0.625, 0.5833, 0.625, 0.5, 0.5179, 0.5833, 0.5165, 0.5833, 0.5165, 0.5833, 0.5179, 0.5833, 0.5192, 0.5833, 0.5192, 0.5833, 0.375, 0.75, 0.375, 0.6667, 0.375, 0.6667, 0.375, 0.75, 0.375, 0.5833, 0.625, 0.5833, 0.625, 0.6667, 0.375, 0.6667, 0.4464, 0.5833, 0.4451, 0.5833, 0.4451, 0.5833, 0.4464, 0.5833, 0.4477, 0.5833, 0.4477, 0.5833, 0.4464, 0.5, 0.4477, 0.5, 0.4477, 0.5, 0.4464, 0.5, 0.4451, 0.5, 0.4451, 0.5, 0.625, 0.75, 0.625, 1.0, 0.375, 1.0, 0.375, 0.75, 0.625, 0.75, 0.625, 0.75, 0.375, 0.75, 0.375, 0.75, 0.4835, 0.75, 0.4821, 0.75, 0.4808, 0.75, 0.4808, 0.75, 0.4821, 0.75, 0.4835, 0.75, 0.375, 0.5, 0.375, 0.75, 0.125, 0.75, 0.125, 0.5, 0.375, 0.5833, 0.375, 0.5, 0.375, 0.5, 0.375, 0.5833, 0.625, 0.6667, 0.625, 0.75, 0.625, 0.75, 0.625, 0.6667, 0.4821, 0.5833, 0.4808, 0.5833, 0.4808, 0.5833, 0.4821, 0.5833, 0.4835, 0.5833, 0.4835, 0.5833, 0.4094, 0.6667, 0.4107, 0.6667, 0.412, 0.6667, 0.412, 0.6667, 0.4107, 0.6667, 0.4094, 0.6667, 0.5536, 0.5833, 0.5523, 0.5833, 0.5523, 0.5833, 0.5536, 0.5833, 0.5549, 0.5833, 0.5549, 0.5833, 0.5536, 0.5, 0.5549, 0.5, 0.5549, 0.5, 0.5536, 0.5, 0.5523, 0.5, 0.5523, 0.5, 0.588, 0.5833, 0.588, 0.5, 0.588, 0.5, 0.588, 0.5833, 0.5906, 0.5, 0.5906, 0.5833, 0.5906, 0.5833, 0.5906, 0.5, 0.5523, 0.5833, 0.5523, 0.5, 0.5523, 0.5, 0.5523, 0.5833, 0.4477, 0.75, 0.4464, 0.75, 0.4451, 0.75, 0.4451, 0.75, 0.4464, 0.75, 0.4477, 0.75, 0.5549, 0.5, 0.5549, 0.5833, 0.5549, 0.5833, 0.5549, 0.5, 0.5165, 0.5833, 0.5165, 0.5, 0.5165, 0.5, 0.5165, 0.5833, 0.5192, 0.5, 0.5192, 0.5833, 0.5192, 0.5833, 0.5192, 0.5, 0.5179, 0.5, 0.5192, 0.5, 0.5192, 0.5, 0.5179, 0.5, 0.5165, 0.5, 0.5165, 0.5, 0.4808, 0.5833, 0.4808, 0.5, 0.4808, 0.5, 0.4808, 0.5833, 0.4835, 0.5, 0.4835, 0.5833, 0.4835, 0.5833, 0.4835, 0.5, 0.4451, 0.5833, 0.4451, 0.5, 0.4451, 0.5, 0.4451, 0.5833, 0.5906, 0.75, 0.5893, 0.75, 0.588, 0.75, 0.588, 0.75, 0.5893, 0.75, 0.5906, 0.75, 0.4477, 0.5, 0.4477, 0.5833, 0.4477, 0.5833, 0.4477, 0.5, 0.4094, 0.5833, 0.4094, 0.5, 0.4094, 0.5, 0.4094, 0.5833, 0.412, 0.5, 0.412, 0.5833, 0.412, 0.5833, 0.412, 0.5, 0.4107, 0.5, 0.412, 0.5, 0.412, 0.5, 0.4107, 0.5, 0.4094, 0.5, 0.4094, 0.5, 0.4107, 0.75, 0.4094, 0.75, 0.4094, 0.75, 0.4107, 0.75, 0.412, 0.75, 0.412, 0.75, 0.588, 0.75, 0.588, 0.6667, 0.588, 0.6667, 0.588, 0.75, 0.5906, 0.6667, 0.5906, 0.75, 0.5906, 0.75, 0.5906, 0.6667, 0.5523, 0.75, 0.5523, 0.6667, 0.5523, 0.6667, 0.5523, 0.75, 0.5893, 0.6667, 0.5906, 0.6667, 0.5906, 0.6667, 0.5893, 0.6667, 0.588, 0.6667, 0.588, 0.6667, 0.5893, 0.5, 0.5906, 0.5, 0.5906, 0.5, 0.5893, 0.5, 0.588, 0.5, 0.588, 0.5, 0.5549, 0.6667, 0.5549, 0.75, 0.5549, 0.75, 0.5549, 0.6667, 0.5165, 0.75, 0.5165, 0.6667, 0.5165, 0.6667, 0.5165, 0.75, 0.5192, 0.6667, 0.5192, 0.75, 0.5192, 0.75, 0.5192, 0.6667, 0.5179, 0.6667, 0.5192, 0.6667, 0.5192, 0.6667, 0.5179, 0.6667, 0.5165, 0.6667, 0.5165, 0.6667, 0.4808, 0.75, 0.4808, 0.6667, 0.4808, 0.6667, 0.4808, 0.75, 0.4835, 0.6667, 0.4835, 0.75, 0.4835, 0.75, 0.4835, 0.6667, 0.4451, 0.75, 0.4451, 0.6667, 0.4451, 0.6667, 0.4451, 0.75, 0.4477, 0.6667, 0.4477, 0.75, 0.4477, 0.75, 0.4477, 0.6667, 0.625, 0.75, 0.375, 0.75, 0.375, 0.75, 0.4094, 0.75, 0.4107, 0.75, 0.412, 0.75, 0.4451, 0.75, 0.4464, 0.75, 0.4477, 0.75, 0.4808, 0.75, 0.4821, 0.75, 0.4835, 0.75, 0.5165, 0.75, 0.5179, 0.75, 0.5192, 0.75, 0.5523, 0.75, 0.5536, 0.75, 0.5549, 0.75, 0.588, 0.75, 0.5893, 0.75, 0.5906, 0.75, 0.625, 0.75, 0.412, 0.5, 0.4451, 0.5, 0.4451, 0.5833, 0.412, 0.5833, 0.375, 0.5, 0.4094, 0.5, 0.4094, 0.5833, 0.375, 0.5833, 0.5536, 0.6667, 0.5549, 0.6667, 0.5549, 0.6667, 0.5536, 0.6667, 0.5523, 0.6667, 0.5523, 0.6667, 0.625, 0.5, 0.625, 0.5, 0.5906, 0.5, 0.5893, 0.5, 0.588, 0.5, 0.5549, 0.5, 0.5536, 0.5, 0.5523, 0.5, 0.5192, 0.5, 0.5179, 0.5, 0.5165, 0.5, 0.4835, 0.5, 0.4821, 0.5, 0.4808, 0.5, 0.4477, 0.5, 0.4464, 0.5, 0.4451, 0.5, 0.412, 0.5, 0.4107, 0.5, 0.4094, 0.5, 0.375, 0.5, 0.375, 0.5, 0.375, 0.6667, 0.4094, 0.6667, 0.4094, 0.75, 0.375, 0.75, 0.625, 0.5, 0.375, 0.5, 0.375, 0.5, 0.625, 0.5, 0.412, 0.6667, 0.4451, 0.6667, 0.4451, 0.75, 0.412, 0.75, 0.4107, 0.5833, 0.4094, 0.5833, 0.4094, 0.5833, 0.4107, 0.5833, 0.412, 0.5833, 0.412, 0.5833, 0.5906, 0.5, 0.625, 0.5, 0.625, 0.5833, 0.5906, 0.5833, 0.625, 0.6667, 0.625, 0.5833, 0.625, 0.5, 0.625, 0.5, 0.625, 0.75, 0.625, 0.75, 0.5549, 0.5, 0.588, 0.5, 0.588, 0.5833, 0.5549, 0.5833, 0.4821, 0.5, 0.4835, 0.5, 0.4835, 0.5, 0.4821, 0.5, 0.4808, 0.5, 0.4808, 0.5, 0.5192, 0.5, 0.5523, 0.5, 0.5523, 0.5833, 0.5192, 0.5833, 0.4835, 0.5, 0.5165, 0.5, 0.5165, 0.5833, 0.4835, 0.5833, 0.4477, 0.5, 0.4808, 0.5, 0.4808, 0.5833, 0.4477, 0.5833, 0.5549, 0.6667, 0.588, 0.6667, 0.588, 0.75, 0.5549, 0.75, 0.5906, 0.6667, 0.625, 0.6667, 0.625, 0.75, 0.5906, 0.75, 0.5192, 0.6667, 0.5523, 0.6667, 0.5523, 0.75, 0.5192, 0.75, 0.4835, 0.6667, 0.5165, 0.6667, 0.5165, 0.75, 0.4835, 0.75, 0.4477, 0.6667, 0.4808, 0.6667, 0.4808, 0.75, 0.4477, 0.75, 0.4451, 0.6667, 0.4464, 0.6667, 0.4477, 0.6667, 0.4477, 0.6667, 0.4464, 0.6667, 0.4451, 0.6667, 0.375, 0.5833, 0.375, 0.5833, 0.4094, 0.5833, 0.4107, 0.5833, 0.412, 0.5833, 0.4451, 0.5833, 0.4464, 0.5833, 0.4477, 0.5833, 0.4808, 0.5833, 0.4821, 0.5833, 0.4835, 0.5833, 0.5165, 0.5833, 0.5179, 0.5833, 0.5192, 0.5833, 0.5523, 0.5833, 0.5536, 0.5833, 0.5549, 0.5833, 0.588, 0.5833, 0.5893, 0.5833, 0.5906, 0.5833, 0.625, 0.5833, 0.625, 0.5833, 0.625, 0.6667, 0.625, 0.6667, 0.5906, 0.6667, 0.5893, 0.6667, 0.588, 0.6667, 0.5549, 0.6667, 0.5536, 0.6667, 0.5523, 0.6667, 0.5192, 0.6667, 0.5179, 0.6667, 0.5165, 0.6667, 0.4835, 0.6667, 0.4821, 0.6667, 0.4808, 0.6667, 0.4477, 0.6667, 0.4464, 0.6667, 0.4451, 0.6667, 0.412, 0.6667, 0.4107, 0.6667, 0.4094, 0.6667, 0.375, 0.6667, 0.375, 0.6667, 0.412, 0.5, 0.4094, 0.5, 0.4107, 0.5, 0.4094, 0.75, 0.412, 0.75, 0.4107, 0.75, 0.5906, 0.5, 0.588, 0.5, 0.5893, 0.5, 0.5549, 0.5, 0.5523, 0.5, 0.5536, 0.5, 0.5192, 0.5, 0.5165, 0.5, 0.5179, 0.5, 0.4835, 0.5, 0.4808, 0.5, 0.4821, 0.5, 0.4477, 0.5, 0.4451, 0.5, 0.4464, 0.5, 0.588, 0.75, 0.5906, 0.75, 0.5893, 0.75, 0.5523, 0.75, 0.5549, 0.75, 0.5536, 0.75, 0.5165, 0.75, 0.5192, 0.75, 0.5179, 0.75, 0.4808, 0.75, 0.4835, 0.75, 0.4821, 0.75, 0.4451, 0.75, 0.4477, 0.75, 0.4464, 0.75, 0.412, 0.6667, 0.4094, 0.6667, 0.4107, 0.6667, 0.4477, 0.6667, 0.4451, 0.6667, 0.4464, 0.6667, 0.4835, 0.6667, 0.4808, 0.6667, 0.4821, 0.6667, 0.5192, 0.6667, 0.5165, 0.6667, 0.5179, 0.6667, 0.5549, 0.6667, 0.5523, 0.6667, 0.5536, 0.6667, 0.5906, 0.6667, 0.588, 0.6667, 0.5893, 0.6667, 0.4094, 0.5833, 0.412, 0.5833, 0.4107, 0.5833, 0.4451, 0.5833, 0.4477, 0.5833, 0.4464, 0.5833, 0.4808, 0.5833, 0.4835, 0.5833, 0.4821, 0.5833, 0.5165, 0.5833, 0.5192, 0.5833, 0.5179, 0.5833, 0.5523, 0.5833, 0.5549, 0.5833, 0.5536, 0.5833, 0.588, 0.5833, 0.5906, 0.5833, 0.5893, 0.5833, 0.412, 0.6667, 0.412, 0.75, 0.4094, 0.75, 0.4094, 0.6667, 0.4477, 0.6667, 0.4477, 0.75, 0.4451, 0.75, 0.4451, 0.6667, 0.4835, 0.6667, 0.4835, 0.75, 0.4808, 0.75, 0.4808, 0.6667, 0.5192, 0.6667, 0.5192, 0.75, 0.5165, 0.75, 0.5165, 0.6667, 0.5549, 0.6667, 0.5549, 0.75, 0.5523, 0.75, 0.5523, 0.6667, 0.5906, 0.6667, 0.5906, 0.75, 0.588, 0.75, 0.588, 0.6667, 0.412, 0.5, 0.412, 0.5833, 0.4094, 0.5833, 0.4094, 0.5, 0.4477, 0.5, 0.4477, 0.5833, 0.4451, 0.5833, 0.4451, 0.5, 0.4835, 0.5, 0.4835, 0.5833, 0.4808, 0.5833, 0.4808, 0.5, 0.5192, 0.5, 0.5192, 0.5833, 0.5165, 0.5833, 0.5165, 0.5, 0.5549, 0.5, 0.5549, 0.5833, 0.5523, 0.5833, 0.5523, 0.5, 0.5906, 0.5, 0.5906, 0.5833, 0.588, 0.5833, 0.588, 0.5, 0.5893, 0.5833, 0.588, 0.5833, 0.588, 0.5833, 0.5893, 0.5833, 0.5906, 0.5833, 0.5906, 0.5833, 0.625, 0.25, 0.625, 0.5, 0.375, 0.5, 0.375, 0.25, 0.5192, 0.75, 0.5179, 0.75, 0.5165, 0.75, 0.5165, 0.75, 0.5179, 0.75, 0.5192, 0.75, 0.5549, 0.75, 0.5536, 0.75, 0.5523, 0.75, 0.5523, 0.75, 0.5536, 0.75, 0.5549, 0.75, 0.412, 0.6667, 0.412, 0.75, 0.412, 0.75, 0.412, 0.6667, 0.4094, 0.75, 0.4094, 0.6667, 0.4094, 0.6667, 0.4094, 0.75, 0.875, 0.75, 0.625, 0.25, 0.125, 0.5, 0.375, 1.0, 0.4808, 0.6667, 0.4821, 0.6667, 0.4835, 0.6667, 0.4835, 0.6667, 0.4821, 0.6667, 0.4808, 0.6667])
me_007.materials.append(mat_x)
me_007.update()
me_008 = bpy.data.meshes.new('立方体.008')
me_008.from_pydata([(-0.4075, -1.0, -1.0), (-0.4075, -1.0, 2.301), (-0.4075, 1.0, -1.0), (-0.4075, 1.0, 2.301), (0.4075, -1.0, -1.0), (0.4075, -1.0, 2.301), (0.4075, 1.0, -1.0), (0.4075, 1.0, 2.301), (-0.3481, -0.8492, -6.693), (-0.3481, -0.8492, -0.6839), (-0.3481, -0.7677, -6.693), (-0.3481, -0.7677, -0.6839), (-0.2665, -0.8492, -6.693), (-0.2665, -0.8492, -0.6839), (-0.2665, -0.7677, -6.693), (-0.2665, -0.7677, -0.6839), (0.2837, 0.8195, -6.693), (0.2837, 0.8195, -0.6839), (0.2837, 0.901, -6.693), (0.2837, 0.901, -0.6839), (0.3653, 0.8195, -6.693), (0.3653, 0.8195, -0.6839), (0.3653, 0.901, -6.693), (0.3653, 0.901, -0.6839), (-0.3481, 0.8195, -6.693), (-0.3481, 0.8195, -0.6839), (-0.3481, 0.901, -6.693), (-0.3481, 0.901, -0.6839), (-0.2665, 0.8195, -6.693), (-0.2665, 0.8195, -0.6839), (-0.2665, 0.901, -6.693), (-0.2665, 0.901, -0.6839), (0.2837, -0.8492, -6.693), (0.2837, -0.8492, -0.6839), (0.2837, -0.7677, -6.693), (0.2837, -0.7677, -0.6839), (0.3653, -0.8492, -6.693), (0.3653, -0.8492, -0.6839), (0.3653, -0.7677, -6.693), (0.3653, -0.7677, -0.6839)], [], [(0, 1, 3, 2), (2, 3, 7, 6), (6, 7, 5, 4), (4, 5, 1, 0), (2, 6, 4, 0), (7, 3, 1, 5), (8, 9, 11, 10), (10, 11, 15, 14), (14, 15, 13, 12), (12, 13, 9, 8), (10, 14, 12, 8), (15, 11, 9, 13), (16, 17, 19, 18), (18, 19, 23, 22), (22, 23, 21, 20), (20, 21, 17, 16), (18, 22, 20, 16), (23, 19, 17, 21), (24, 25, 27, 26), (26, 27, 31, 30), (30, 31, 29, 28), (28, 29, 25, 24), (26, 30, 28, 24), (31, 27, 25, 29), (32, 33, 35, 34), (34, 35, 39, 38), (38, 39, 37, 36), (36, 37, 33, 32), (34, 38, 36, 32), (39, 35, 33, 37)])
_uv = me_008.uv_layers.new(name='UV贴图')
_uv.uv.foreach_set('vector', [0.375, 0.0, 0.625, 0.0, 0.625, 0.25, 0.375, 0.25, 0.375, 0.25, 0.625, 0.25, 0.625, 0.5, 0.375, 0.5, 0.375, 0.5, 0.625, 0.5, 0.625, 0.75, 0.375, 0.75, 0.375, 0.75, 0.625, 0.75, 0.625, 1.0, 0.375, 1.0, 0.125, 0.5, 0.375, 0.5, 0.375, 0.75, 0.125, 0.75, 0.625, 0.5, 0.875, 0.5, 0.875, 0.75, 0.625, 0.75, 0.375, 0.0, 0.625, 0.0, 0.625, 0.25, 0.375, 0.25, 0.375, 0.25, 0.625, 0.25, 0.625, 0.5, 0.375, 0.5, 0.375, 0.5, 0.625, 0.5, 0.625, 0.75, 0.375, 0.75, 0.375, 0.75, 0.625, 0.75, 0.625, 1.0, 0.375, 1.0, 0.125, 0.5, 0.375, 0.5, 0.375, 0.75, 0.125, 0.75, 0.625, 0.5, 0.875, 0.5, 0.875, 0.75, 0.625, 0.75, 0.375, 0.0, 0.625, 0.0, 0.625, 0.25, 0.375, 0.25, 0.375, 0.25, 0.625, 0.25, 0.625, 0.5, 0.375, 0.5, 0.375, 0.5, 0.625, 0.5, 0.625, 0.75, 0.375, 0.75, 0.375, 0.75, 0.625, 0.75, 0.625, 1.0, 0.375, 1.0, 0.125, 0.5, 0.375, 0.5, 0.375, 0.75, 0.125, 0.75, 0.625, 0.5, 0.875, 0.5, 0.875, 0.75, 0.625, 0.75, 0.375, 0.0, 0.625, 0.0, 0.625, 0.25, 0.375, 0.25, 0.375, 0.25, 0.625, 0.25, 0.625, 0.5, 0.375, 0.5, 0.375, 0.5, 0.625, 0.5, 0.625, 0.75, 0.375, 0.75, 0.375, 0.75, 0.625, 0.75, 0.625, 1.0, 0.375, 1.0, 0.125, 0.5, 0.375, 0.5, 0.375, 0.75, 0.125, 0.75, 0.625, 0.5, 0.875, 0.5, 0.875, 0.75, 0.625, 0.75, 0.375, 0.0, 0.625, 0.0, 0.625, 0.25, 0.375, 0.25, 0.375, 0.25, 0.625, 0.25, 0.625, 0.5, 0.375, 0.5, 0.375, 0.5, 0.625, 0.5, 0.625, 0.75, 0.375, 0.75, 0.375, 0.75, 0.625, 0.75, 0.625, 1.0, 0.375, 1.0, 0.125, 0.5, 0.375, 0.5, 0.375, 0.75, 0.125, 0.75, 0.625, 0.5, 0.875, 0.5, 0.875, 0.75, 0.625, 0.75])
me_008.materials.append(mat_005)
me_008.update()
me_013 = bpy.data.meshes.new('立方体.013')
me_013.from_pydata([(-0.9271, -1.742, -1.309), (-0.6181, -2.051, -1.309), (-0.6174, -1.741, -1.0), (-0.912, -1.838, -1.309), (-0.8681, -1.924, -1.309), (-0.9118, -1.742, -1.214), (-0.8938, -1.841, -1.211), (-0.8524, -1.919, -1.214), (-0.8677, -1.742, -1.127), (-0.852, -1.837, -1.131), (-0.8227, -1.905, -1.146), (-0.6178, -2.036, -1.214), (-0.6176, -1.992, -1.127), (-0.7136, -2.036, -1.309), (-0.7159, -2.018, -1.21), (-0.7125, -1.976, -1.132), (-0.7997, -1.992, -1.309), (-0.7954, -1.976, -1.214), (-0.7812, -1.947, -1.146), (-0.7129, -1.741, -1.015), (-0.7991, -1.742, -1.059), (-0.6174, -1.837, -1.015), (-0.716, -1.84, -1.033), (-0.795, -1.836, -1.074), (-0.6175, -1.923, -1.059), (-0.7126, -1.919, -1.075), (-0.7811, -1.905, -1.104), (-0.9271, 2.388, -1.309), (-0.6174, 2.387, -1.0), (-0.6181, 2.697, -1.309), (-0.9118, 2.387, -1.214), (-0.8677, 2.387, -1.127), (-0.912, 2.483, -1.309), (-0.8938, 2.485, -1.21), (-0.8522, 2.482, -1.132), (-0.8681, 2.569, -1.309), (-0.8522, 2.565, -1.214), (-0.8227, 2.551, -1.146), (-0.6174, 2.482, -1.015), (-0.6175, 2.569, -1.059), (-0.7129, 2.387, -1.015), (-0.7155, 2.486, -1.033), (-0.7124, 2.565, -1.074), (-0.7991, 2.387, -1.059), (-0.7951, 2.482, -1.075), (-0.7811, 2.551, -1.104), (-0.7136, 2.682, -1.309), (-0.7997, 2.638, -1.309), (-0.6178, 2.681, -1.214), (-0.7164, 2.663, -1.211), (-0.7953, 2.622, -1.214), (-0.6176, 2.637, -1.127), (-0.7128, 2.622, -1.131), (-0.7812, 2.592, -1.146), (0.9741, -1.742, -1.309), (0.6644, -1.741, -1.0), (0.6651, -2.051, -1.309), (0.9588, -1.742, -1.214), (0.9147, -1.742, -1.127), (0.959, -1.838, -1.309), (0.9409, -1.84, -1.21), (0.8993, -1.837, -1.132), (0.9151, -1.924, -1.309), (0.8992, -1.92, -1.214), (0.8697, -1.905, -1.146), (0.6644, -1.837, -1.015), (0.6645, -1.923, -1.059), (0.7599, -1.741, -1.015), (0.7625, -1.84, -1.033), (0.7594, -1.919, -1.074), (0.8461, -1.742, -1.059), (0.8421, -1.837, -1.075), (0.8281, -1.905, -1.104), (0.7606, -2.036, -1.309), (0.8467, -1.992, -1.309), (0.6649, -2.036, -1.214), (0.7635, -2.018, -1.211), (0.8423, -1.977, -1.214), (0.6647, -1.992, -1.127), (0.7598, -1.976, -1.131), (0.8282, -1.947, -1.146), (0.6651, 2.697, -1.309), (0.6644, 2.387, -1.0), (0.9741, 2.388, -1.309), (0.6649, 2.681, -1.214), (0.6647, 2.637, -1.127), (0.7606, 2.682, -1.309), (0.7629, 2.663, -1.21), (0.7595, 2.622, -1.132), (0.8467, 2.638, -1.309), (0.8425, 2.622, -1.214), (0.8282, 2.592, -1.146), (0.7599, 2.387, -1.015), (0.8461, 2.387, -1.059), (0.6644, 2.482, -1.015), (0.763, 2.485, -1.033), (0.842, 2.482, -1.074), (0.6645, 2.569, -1.059), (0.7596, 2.565, -1.075), (0.8281, 2.551, -1.104), (0.959, 2.483, -1.309), (0.9151, 2.569, -1.309), (0.9588, 2.387, -1.214), (0.9409, 2.486, -1.211), (0.8994, 2.565, -1.214), (0.9147, 2.387, -1.127), (0.899, 2.482, -1.131), (0.8697, 2.551, -1.146), (-0.6776, -2.114, -27.33), (-0.9867, -1.805, -27.33), (-0.7731, -2.099, -27.33), (-0.8593, -2.055, -27.33), (-0.9277, -1.987, -27.33), (-0.9716, -1.9, -27.33), (-0.9867, 2.45, -27.33), (-0.6776, 2.759, -27.33), (-0.9716, 2.546, -27.33), (-0.9277, 2.632, -27.33), (-0.8593, 2.7, -27.33), (-0.7731, 2.744, -27.33), (1.034, -1.805, -27.33), (0.7246, -2.114, -27.33), (1.019, -1.9, -27.33), (0.9747, -1.987, -27.33), (0.9063, -2.055, -27.33), (0.8201, -2.099, -27.33), (0.7246, 2.759, -27.33), (1.034, 2.45, -27.33), (0.8201, 2.744, -27.33), (0.9063, 2.7, -27.33), (0.9747, 2.632, -27.33), (1.019, 2.546, -27.33), (0.6672, -2.053, -2.22), (0.7627, -2.038, -2.22), (0.8488, -1.994, -2.22), (0.9172, -1.926, -2.22), (0.9611, -1.84, -2.22), (0.9762, -1.744, -2.22), (0.6672, 2.699, -2.22), (0.7627, 2.684, -2.22), (0.8488, 2.64, -2.22), (0.9172, 2.571, -2.22), (0.9611, 2.485, -2.22), (0.9762, 2.39, -2.22), (-0.6201, 2.699, -2.22), (-0.7157, 2.684, -2.22), (-0.8018, 2.64, -2.22), (-0.8702, 2.571, -2.22), (-0.9141, 2.485, -2.22), (-0.9292, 2.39, -2.22), (-0.6201, -2.053, -2.22), (-0.7157, -2.038, -2.22), (-0.8018, -1.994, -2.22), (-0.8702, -1.926, -2.22), (-0.9141, -1.84, -2.22), (-0.9292, -1.744, -2.22)], [], [(0, 3, 6, 5), (3, 4, 7, 6), (4, 16, 17, 7), (5, 6, 9, 8), (6, 7, 10, 9), (7, 17, 18, 10), (1, 11, 14, 13), (11, 12, 15, 14), (12, 24, 25, 15), (13, 14, 17, 16), (14, 15, 18, 17), (15, 25, 26, 18), (2, 19, 22, 21), (19, 20, 23, 22), (20, 8, 9, 23), (21, 22, 25, 24), (22, 23, 26, 25), (23, 9, 10, 26), (10, 18, 26), (27, 30, 33, 32), (30, 31, 34, 33), (31, 43, 44, 34), (32, 33, 36, 35), (33, 34, 37, 36), (34, 44, 45, 37), (28, 38, 41, 40), (38, 39, 42, 41), (39, 51, 52, 42), (40, 41, 44, 43), (41, 42, 45, 44), (42, 52, 53, 45), (29, 46, 49, 48), (46, 47, 50, 49), (47, 35, 36, 50), (48, 49, 52, 51), (49, 50, 53, 52), (50, 36, 37, 53), (37, 45, 53), (54, 57, 60, 59), (57, 58, 61, 60), (58, 70, 71, 61), (59, 60, 63, 62), (60, 61, 64, 63), (61, 71, 72, 64), (55, 65, 68, 67), (65, 66, 69, 68), (66, 78, 79, 69), (67, 68, 71, 70), (68, 69, 72, 71), (69, 79, 80, 72), (56, 73, 76, 75), (73, 74, 77, 76), (74, 62, 63, 77), (75, 76, 79, 78), (76, 77, 80, 79), (77, 63, 64, 80), (64, 72, 80), (81, 84, 87, 86), (84, 85, 88, 87), (85, 97, 98, 88), (86, 87, 90, 89), (87, 88, 91, 90), (88, 98, 99, 91), (82, 92, 95, 94), (92, 93, 96, 95), (93, 105, 106, 96), (94, 95, 98, 97), (95, 96, 99, 98), (96, 106, 107, 99), (83, 100, 103, 102), (100, 101, 104, 103), (101, 89, 90, 104), (102, 103, 106, 105), (103, 104, 107, 106), (104, 90, 91, 107), (91, 99, 107), (27, 0, 5, 30), (30, 5, 8, 31), (31, 8, 20, 43), (43, 20, 19, 40), (40, 19, 2, 28), (81, 29, 48, 84), (84, 48, 51, 85), (85, 51, 39, 97), (97, 39, 38, 94), (94, 38, 28, 82), (54, 83, 102, 57), (57, 102, 105, 58), (58, 105, 93, 70), (70, 93, 92, 67), (67, 92, 82, 55), (1, 56, 75, 11), (11, 75, 78, 12), (12, 78, 66, 24), (24, 66, 65, 21), (21, 65, 55, 2), (132, 121, 125, 133), (133, 125, 124, 134), (134, 124, 123, 135), (135, 123, 122, 136), (136, 122, 120, 137), (138, 81, 86, 139), (139, 86, 89, 140), (140, 89, 101, 141), (141, 101, 100, 142), (142, 100, 83, 143), (144, 115, 119, 145), (145, 119, 118, 146), (146, 118, 117, 147), (147, 117, 116, 148), (148, 116, 114, 149), (150, 1, 13, 151), (151, 13, 16, 152), (152, 16, 4, 153), (153, 4, 3, 154), (154, 3, 0, 155), (155, 149, 114, 109), (28, 2, 55, 82), (132, 150, 108, 121), (144, 138, 126, 115), (143, 137, 120, 127), (83, 54, 137, 143), (29, 81, 138, 144), (56, 1, 150, 132), (0, 27, 149, 155), (113, 154, 155, 109), (112, 153, 154, 113), (111, 152, 153, 112), (110, 151, 152, 111), (108, 150, 151, 110), (32, 148, 149, 27), (35, 147, 148, 32), (47, 146, 147, 35), (46, 145, 146, 47), (29, 144, 145, 46), (131, 142, 143, 127), (130, 141, 142, 131), (129, 140, 141, 130), (128, 139, 140, 129), (126, 138, 139, 128), (59, 136, 137, 54), (62, 135, 136, 59), (74, 134, 135, 62), (73, 133, 134, 74), (56, 132, 133, 73)])
me_013.polygons.foreach_set('use_smooth', [True] * 145)
_uv = me_013.uv_layers.new(name='UV贴图')
_uv.uv.foreach_set('vector', [0.125, 0.7337, 0.125, 0.7388, 0.125, 0.7389, 0.125, 0.7337, 0.125, 0.7388, 0.125, 0.7433, 0.125, 0.7431, 0.125, 0.7389, 0.125, 0.7433, 0.1417, 0.75, 0.1423, 0.75, 0.125, 0.7431, 0.125, 0.7337, 0.125, 0.7389, 0.125, 0.7387, 0.125, 0.7337, 0.125, 0.7389, 0.125, 0.7431, 0.125, 0.7423, 0.125, 0.7387, 0.125, 0.7431, 0.1423, 0.75, 0.1441, 0.75, 0.125, 0.7423, 0.1656, 0.75, 0.1656, 0.75, 0.1527, 0.75, 0.1531, 0.75, 0.1656, 0.75, 0.1656, 0.75, 0.1532, 0.75, 0.1527, 0.75, 0.1656, 0.75, 0.1657, 0.7433, 0.1531, 0.7431, 0.1532, 0.75, 0.1531, 0.75, 0.1527, 0.75, 0.1423, 0.75, 0.1417, 0.75, 0.1527, 0.75, 0.1532, 0.75, 0.1441, 0.75, 0.1423, 0.75, 0.1532, 0.75, 0.1531, 0.7431, 0.1441, 0.7423, 0.1441, 0.75, 0.1657, 0.7337, 0.1531, 0.7337, 0.1527, 0.7389, 0.1657, 0.7388, 0.1531, 0.7337, 0.1418, 0.7337, 0.1423, 0.7387, 0.1527, 0.7389, 0.1418, 0.7337, 0.125, 0.7337, 0.125, 0.7387, 0.1423, 0.7387, 0.1657, 0.7388, 0.1527, 0.7389, 0.1531, 0.7431, 0.1657, 0.7433, 0.1527, 0.7389, 0.1423, 0.7387, 0.1441, 0.7423, 0.1531, 0.7431, 0.1423, 0.7387, 0.125, 0.7387, 0.125, 0.7423, 0.1441, 0.7423, 0.125, 0.7423, 0.1441, 0.75, 0.1441, 0.7423, 0.125, 0.5163, 0.125, 0.5163, 0.125, 0.5111, 0.125, 0.5112, 0.125, 0.5163, 0.125, 0.5163, 0.125, 0.5113, 0.125, 0.5111, 0.125, 0.5163, 0.1418, 0.5163, 0.1423, 0.5113, 0.125, 0.5113, 0.125, 0.5112, 0.125, 0.5111, 0.125, 0.5069, 0.125, 0.5067, 0.125, 0.5111, 0.125, 0.5113, 0.125, 0.5077, 0.125, 0.5069, 0.125, 0.5113, 0.1423, 0.5113, 0.1441, 0.5077, 0.125, 0.5077, 0.1657, 0.5163, 0.1657, 0.5112, 0.1528, 0.5111, 0.1531, 0.5163, 0.1657, 0.5112, 0.1657, 0.5067, 0.1532, 0.5069, 0.1528, 0.5111, 0.1657, 0.5067, 0.1656, 0.5, 0.1531, 0.5, 0.1532, 0.5069, 0.1531, 0.5163, 0.1528, 0.5111, 0.1423, 0.5113, 0.1418, 0.5163, 0.1528, 0.5111, 0.1532, 0.5069, 0.1441, 0.5077, 0.1423, 0.5113, 0.1532, 0.5069, 0.1531, 0.5, 0.1441, 0.5, 0.1441, 0.5077, 0.1656, 0.5, 0.1531, 0.5, 0.1527, 0.5, 0.1656, 0.5, 0.1531, 0.5, 0.1417, 0.5, 0.1423, 0.5, 0.1527, 0.5, 0.1417, 0.5, 0.125, 0.5067, 0.125, 0.5069, 0.1423, 0.5, 0.1656, 0.5, 0.1527, 0.5, 0.1531, 0.5, 0.1656, 0.5, 0.1527, 0.5, 0.1423, 0.5, 0.1441, 0.5, 0.1531, 0.5, 0.1423, 0.5, 0.125, 0.5069, 0.125, 0.5077, 0.1441, 0.5, 0.125, 0.5077, 0.1441, 0.5077, 0.1441, 0.5, 0.375, 0.7337, 0.375, 0.7337, 0.375, 0.7389, 0.375, 0.7388, 0.375, 0.7337, 0.375, 0.7337, 0.375, 0.7387, 0.375, 0.7389, 0.375, 0.7337, 0.3582, 0.7337, 0.3577, 0.7387, 0.375, 0.7387, 0.375, 0.7388, 0.375, 0.7389, 0.375, 0.7431, 0.375, 0.7433, 0.375, 0.7389, 0.375, 0.7387, 0.375, 0.7423, 0.375, 0.7431, 0.375, 0.7387, 0.3577, 0.7387, 0.3559, 0.7423, 0.375, 0.7423, 0.3343, 0.7337, 0.3343, 0.7388, 0.3472, 0.7389, 0.3469, 0.7337, 0.3343, 0.7388, 0.3343, 0.7433, 0.3468, 0.7431, 0.3472, 0.7389, 0.3343, 0.7433, 0.3344, 0.75, 0.3469, 0.75, 0.3468, 0.7431, 0.3469, 0.7337, 0.3472, 0.7389, 0.3577, 0.7387, 0.3582, 0.7337, 0.3472, 0.7389, 0.3468, 0.7431, 0.3559, 0.7423, 0.3577, 0.7387, 0.3468, 0.7431, 0.3469, 0.75, 0.3559, 0.75, 0.3559, 0.7423, 0.3344, 0.75, 0.3469, 0.75, 0.3473, 0.75, 0.3344, 0.75, 0.3469, 0.75, 0.3583, 0.75, 0.3577, 0.75, 0.3473, 0.75, 0.3583, 0.75, 0.375, 0.7433, 0.375, 0.7431, 0.3577, 0.75, 0.3344, 0.75, 0.3473, 0.75, 0.3469, 0.75, 0.3344, 0.75, 0.3473, 0.75, 0.3577, 0.75, 0.3559, 0.75, 0.3469, 0.75, 0.3577, 0.75, 0.375, 0.7431, 0.375, 0.7423, 0.3559, 0.75, 0.375, 0.7423, 0.3559, 0.7423, 0.3559, 0.75, 0.3344, 0.5, 0.3344, 0.5, 0.3473, 0.5, 0.3469, 0.5, 0.3344, 0.5, 0.3344, 0.5, 0.3468, 0.5, 0.3473, 0.5, 0.3344, 0.5, 0.3343, 0.5067, 0.3469, 0.5069, 0.3468, 0.5, 0.3469, 0.5, 0.3473, 0.5, 0.3577, 0.5, 0.3583, 0.5, 0.3473, 0.5, 0.3468, 0.5, 0.3559, 0.5, 0.3577, 0.5, 0.3468, 0.5, 0.3469, 0.5069, 0.3559, 0.5077, 0.3559, 0.5, 0.3343, 0.5163, 0.3469, 0.5163, 0.3473, 0.5111, 0.3343, 0.5112, 0.3469, 0.5163, 0.3582, 0.5163, 0.3577, 0.5113, 0.3473, 0.5111, 0.3582, 0.5163, 0.375, 0.5163, 0.375, 0.5113, 0.3577, 0.5113, 0.3343, 0.5112, 0.3473, 0.5111, 0.3469, 0.5069, 0.3343, 0.5067, 0.3473, 0.5111, 0.3577, 0.5113, 0.3559, 0.5077, 0.3469, 0.5069, 0.3577, 0.5113, 0.375, 0.5113, 0.375, 0.5077, 0.3559, 0.5077, 0.375, 0.5163, 0.375, 0.5112, 0.375, 0.5111, 0.375, 0.5163, 0.375, 0.5112, 0.375, 0.5067, 0.375, 0.5069, 0.375, 0.5111, 0.375, 0.5067, 0.3583, 0.5, 0.3577, 0.5, 0.375, 0.5069, 0.375, 0.5163, 0.375, 0.5111, 0.375, 0.5113, 0.375, 0.5163, 0.375, 0.5111, 0.375, 0.5069, 0.375, 0.5077, 0.375, 0.5113, 0.375, 0.5069, 0.3577, 0.5, 0.3559, 0.5, 0.375, 0.5077, 0.3559, 0.5, 0.3559, 0.5077, 0.375, 0.5077, 0.125, 0.5163, 0.125, 0.7337, 0.125, 0.7337, 0.125, 0.5163, 0.125, 0.5163, 0.125, 0.7337, 0.125, 0.7337, 0.125, 0.5163, 0.125, 0.5163, 0.125, 0.7337, 0.1418, 0.7337, 0.1418, 0.5163, 0.1418, 0.5163, 0.1418, 0.7337, 0.1531, 0.7337, 0.1531, 0.5163, 0.1531, 0.5163, 0.1531, 0.7337, 0.1657, 0.7337, 0.1657, 0.5163, 0.3344, 0.5, 0.1656, 0.5, 0.1656, 0.5, 0.3344, 0.5, 0.3344, 0.5, 0.1656, 0.5, 0.1656, 0.5, 0.3344, 0.5, 0.3344, 0.5, 0.1656, 0.5, 0.1657, 0.5067, 0.3343, 0.5067, 0.3343, 0.5067, 0.1657, 0.5067, 0.1657, 0.5112, 0.3343, 0.5112, 0.3343, 0.5112, 0.1657, 0.5112, 0.1657, 0.5163, 0.3343, 0.5163, 0.375, 0.7337, 0.375, 0.5163, 0.375, 0.5163, 0.375, 0.7337, 0.375, 0.7337, 0.375, 0.5163, 0.375, 0.5163, 0.375, 0.7337, 0.375, 0.7337, 0.375, 0.5163, 0.3582, 0.5163, 0.3582, 0.7337, 0.3582, 0.7337, 0.3582, 0.5163, 0.3469, 0.5163, 0.3469, 0.7337, 0.3469, 0.7337, 0.3469, 0.5163, 0.3343, 0.5163, 0.3343, 0.7337, 0.1656, 0.75, 0.3344, 0.75, 0.3344, 0.75, 0.1656, 0.75, 0.1656, 0.75, 0.3344, 0.75, 0.3344, 0.75, 0.1656, 0.75, 0.1656, 0.75, 0.3344, 0.75, 0.3343, 0.7433, 0.1657, 0.7433, 0.1657, 0.7433, 0.3343, 0.7433, 0.3343, 0.7388, 0.1657, 0.7388, 0.1657, 0.7388, 0.3343, 0.7388, 0.3343, 0.7337, 0.1657, 0.7337, 0.3345, 0.75, 0.3368, 0.75, 0.3486, 0.75, 0.347, 0.75, 0.347, 0.75, 0.3486, 0.75, 0.3592, 0.75, 0.3583, 0.75, 0.3583, 0.75, 0.3592, 0.75, 0.375, 0.7435, 0.375, 0.7433, 0.375, 0.7433, 0.375, 0.7435, 0.375, 0.739, 0.375, 0.7388, 0.375, 0.7388, 0.375, 0.739, 0.375, 0.7341, 0.375, 0.7338, 0.3345, 0.5, 0.3344, 0.5, 0.3469, 0.5, 0.347, 0.5, 0.347, 0.5, 0.3469, 0.5, 0.3583, 0.5, 0.3583, 0.5, 0.3583, 0.5, 0.3583, 0.5, 0.375, 0.5067, 0.375, 0.5067, 0.375, 0.5067, 0.375, 0.5067, 0.375, 0.5112, 0.375, 0.5112, 0.375, 0.5112, 0.375, 0.5112, 0.375, 0.5163, 0.375, 0.5162, 0.1655, 0.5, 0.1632, 0.5, 0.1514, 0.5, 0.153, 0.5, 0.153, 0.5, 0.1514, 0.5, 0.1408, 0.5, 0.1417, 0.5, 0.1417, 0.5, 0.1408, 0.5, 0.125, 0.5065, 0.125, 0.5067, 0.125, 0.5067, 0.125, 0.5065, 0.125, 0.511, 0.125, 0.5112, 0.125, 0.5112, 0.125, 0.511, 0.125, 0.5159, 0.125, 0.5162, 0.1655, 0.75, 0.1656, 0.75, 0.1531, 0.75, 0.153, 0.75, 0.153, 0.75, 0.1531, 0.75, 0.1417, 0.75, 0.1417, 0.75, 0.1417, 0.75, 0.1417, 0.75, 0.125, 0.7433, 0.125, 0.7433, 0.125, 0.7433, 0.125, 0.7433, 0.125, 0.7388, 0.125, 0.7388, 0.125, 0.7388, 0.125, 0.7388, 0.125, 0.7337, 0.125, 0.7338, 0.125, 0.7338, 0.125, 0.5162, 0.125, 0.5159, 0.125, 0.7341, 0.1657, 0.5163, 0.1657, 0.7337, 0.3343, 0.7337, 0.3343, 0.5163, 0.3345, 0.75, 0.1655, 0.75, 0.1632, 0.75, 0.3368, 0.75, 0.1655, 0.5, 0.3345, 0.5, 0.3368, 0.5, 0.1632, 0.5, 0.375, 0.5162, 0.375, 0.7338, 0.375, 0.7341, 0.375, 0.5159, 0.375, 0.5163, 0.375, 0.7337, 0.375, 0.7338, 0.375, 0.5162, 0.1656, 0.5, 0.3344, 0.5, 0.3345, 0.5, 0.1655, 0.5, 0.3344, 0.75, 0.1656, 0.75, 0.1655, 0.75, 0.3345, 0.75, 0.125, 0.7337, 0.125, 0.5163, 0.125, 0.5162, 0.125, 0.7338, 0.125, 0.739, 0.125, 0.7388, 0.125, 0.7338, 0.125, 0.7341, 0.125, 0.7435, 0.125, 0.7433, 0.125, 0.7388, 0.125, 0.739, 0.1408, 0.75, 0.1417, 0.75, 0.125, 0.7433, 0.125, 0.7435, 0.1514, 0.75, 0.153, 0.75, 0.1417, 0.75, 0.1408, 0.75, 0.1632, 0.75, 0.1655, 0.75, 0.153, 0.75, 0.1514, 0.75, 0.125, 0.5112, 0.125, 0.5112, 0.125, 0.5162, 0.125, 0.5163, 0.125, 0.5067, 0.125, 0.5067, 0.125, 0.5112, 0.125, 0.5112, 0.1417, 0.5, 0.1417, 0.5, 0.125, 0.5067, 0.125, 0.5067, 0.1531, 0.5, 0.153, 0.5, 0.1417, 0.5, 0.1417, 0.5, 0.1656, 0.5, 0.1655, 0.5, 0.153, 0.5, 0.1531, 0.5, 0.375, 0.511, 0.375, 0.5112, 0.375, 0.5162, 0.375, 0.5159, 0.375, 0.5065, 0.375, 0.5067, 0.375, 0.5112, 0.375, 0.511, 0.3592, 0.5, 0.3583, 0.5, 0.375, 0.5067, 0.375, 0.5065, 0.3486, 0.5, 0.347, 0.5, 0.3583, 0.5, 0.3592, 0.5, 0.3368, 0.5, 0.3345, 0.5, 0.347, 0.5, 0.3486, 0.5, 0.375, 0.7388, 0.375, 0.7388, 0.375, 0.7338, 0.375, 0.7337, 0.375, 0.7433, 0.375, 0.7433, 0.375, 0.7388, 0.375, 0.7388, 0.3583, 0.75, 0.3583, 0.75, 0.375, 0.7433, 0.375, 0.7433, 0.3469, 0.75, 0.347, 0.75, 0.3583, 0.75, 0.3583, 0.75, 0.3344, 0.75, 0.3345, 0.75, 0.347, 0.75, 0.3469, 0.75])
me_013.materials.append(mat_003)
me_013.update()
me_014 = bpy.data.meshes.new('立方体.014')
me_014.from_pydata([(-1.0, -1.0, -1.0), (-1.0, -1.0, 7.878), (-1.0, 1.0, -1.0), (-1.0, 1.0, 7.878), (1.0, -1.0, -1.0), (1.0, -1.0, 7.878), (1.0, 1.0, -1.0), (1.0, 1.0, 7.878), (-1.0, 1.696, -1.0), (-1.0, 1.696, 7.301), (-1.0, 3.696, -1.0), (-1.0, 3.696, 7.301), (1.0, 1.696, -1.0), (1.0, 1.696, 7.301), (1.0, 3.696, -1.0), (1.0, 3.696, 7.301), (-1.0, 4.42, -1.0), (-1.0, 4.42, 7.301), (-1.0, 6.42, -1.0), (-1.0, 6.42, 7.301), (1.0, 4.42, -1.0), (1.0, 4.42, 7.301), (1.0, 6.42, -1.0), (1.0, 6.42, 7.301)], [], [(0, 1, 3, 2), (2, 3, 7, 6), (6, 7, 5, 4), (4, 5, 1, 0), (2, 6, 4, 0), (7, 3, 1, 5), (8, 9, 11, 10), (10, 11, 15, 14), (14, 15, 13, 12), (12, 13, 9, 8), (10, 14, 12, 8), (15, 11, 9, 13), (16, 17, 19, 18), (18, 19, 23, 22), (22, 23, 21, 20), (20, 21, 17, 16), (18, 22, 20, 16), (23, 19, 17, 21)])
_uv = me_014.uv_layers.new(name='UV贴图')
_uv.uv.foreach_set('vector', [0.375, 0.0, 0.625, 0.0, 0.625, 0.25, 0.375, 0.25, 0.375, 0.25, 0.625, 0.25, 0.625, 0.5, 0.375, 0.5, 0.375, 0.5, 0.625, 0.5, 0.625, 0.75, 0.375, 0.75, 0.375, 0.75, 0.625, 0.75, 0.625, 1.0, 0.375, 1.0, 0.125, 0.5, 0.375, 0.5, 0.375, 0.75, 0.125, 0.75, 0.625, 0.5, 0.875, 0.5, 0.875, 0.75, 0.625, 0.75, 0.375, 0.0, 0.625, 0.0, 0.625, 0.25, 0.375, 0.25, 0.375, 0.25, 0.625, 0.25, 0.625, 0.5, 0.375, 0.5, 0.375, 0.5, 0.625, 0.5, 0.625, 0.75, 0.375, 0.75, 0.375, 0.75, 0.625, 0.75, 0.625, 1.0, 0.375, 1.0, 0.125, 0.5, 0.375, 0.5, 0.375, 0.75, 0.125, 0.75, 0.625, 0.5, 0.875, 0.5, 0.875, 0.75, 0.625, 0.75, 0.375, 0.0, 0.625, 0.0, 0.625, 0.25, 0.375, 0.25, 0.375, 0.25, 0.625, 0.25, 0.625, 0.5, 0.375, 0.5, 0.375, 0.5, 0.625, 0.5, 0.625, 0.75, 0.375, 0.75, 0.375, 0.75, 0.625, 0.75, 0.625, 1.0, 0.375, 1.0, 0.125, 0.5, 0.375, 0.5, 0.375, 0.75, 0.125, 0.75, 0.625, 0.5, 0.875, 0.5, 0.875, 0.75, 0.625, 0.75])
me_014.materials.append(mat_x)
me_014.update()
me_001 = bpy.data.meshes.new('立方体.001')
me_001.from_pydata([(-1.0, -1.0, -1.0), (0.03661, -0.2417, 0.4635), (-1.0, -1.0, 1.0), (-1.0, 1.0, -1.0), (0.03661, 0.2575, 0.4635), (-1.0, 1.0, 1.0), (1.0, -1.0, -1.0), (0.2104, -0.2417, 0.4635), (1.0, -1.0, 1.0), (1.0, 1.0, -1.0), (0.2104, 0.2575, 0.4635), (1.0, 1.0, 1.0), (-0.8991, 0.732, -0.935), (-0.8991, 0.732, 1.065), (1.101, 0.732, -0.935), (1.101, 0.732, 1.065), (-0.8991, -0.7266, -0.935), (1.101, -0.7266, 1.065), (-0.8991, -0.7266, 1.065), (1.101, -0.7266, -0.935), (-1.0, 0.732, 1.172), (-1.0, 1.0, 1.172), (1.0, 1.0, 1.172), (1.0, 0.732, 1.172), (1.0, -0.7266, 1.182), (1.0, -1.0, 1.182), (-1.0, -1.0, 1.182), (-1.0, -0.7266, 1.182), (1.175, -0.7266, 1.0), (1.175, -1.0, 1.0), (1.175, -1.0, -1.0), (1.175, -0.7266, -1.0), (1.184, 1.0, 1.0), (1.184, 1.0, -1.0), (1.184, 0.732, -1.0), (1.184, 0.732, 1.0), (1.174, -0.7266, 1.0), (1.174, -1.0, 1.0), (1.174, -0.7266, 1.182), (1.174, -1.0, 1.182), (1.182, 1.0, 1.0), (1.182, 0.732, 1.0), (1.182, 1.0, 1.172), (1.182, 0.732, 1.172), (0.2104, 0.2575, 1.065), (0.03661, 0.2575, 1.065), (0.03661, -0.2417, 1.065), (0.2104, -0.2417, 1.065)], [], [(12, 13, 5, 3), (3, 5, 11, 9), (6, 19, 31, 30), (6, 8, 2, 0), (16, 19, 6, 0), (17, 18, 27, 24), (5, 13, 20, 21), (3, 9, 14, 12), (9, 11, 32, 33), (16, 18, 13, 12), (0, 2, 18, 16), (44, 15, 13, 18, 17, 47, 46, 45), (47, 17, 15, 44), (12, 14, 19, 16), (14, 15, 17, 19), (22, 21, 20, 23), (11, 5, 21, 22), (13, 15, 23, 20), (11, 22, 42, 40), (24, 27, 26, 25), (8, 17, 36, 37), (2, 8, 25, 26), (18, 2, 26, 27), (31, 28, 29, 30), (17, 8, 29, 28), (8, 6, 30, 29), (19, 17, 28, 31), (33, 32, 35, 34), (11, 15, 35, 32), (14, 9, 33, 34), (15, 14, 34, 35), (37, 36, 38, 39), (17, 24, 38, 36), (25, 8, 37, 39), (24, 25, 39, 38), (41, 40, 42, 43), (22, 23, 43, 42), (15, 11, 40, 41), (23, 15, 41, 43), (4, 1, 7, 10), (7, 1, 46, 47), (10, 7, 47, 44), (45, 4, 10, 44), (46, 1, 4, 45)])
_uv = me_001.uv_layers.new(name='UV贴图')
_uv.uv.foreach_set('vector', [0.375, 0.2165, 0.625, 0.2165, 0.625, 0.25, 0.375, 0.25, 0.375, 0.25, 0.625, 0.25, 0.625, 0.5, 0.375, 0.5, 0.375, 0.75, 0.375, 0.7158, 0.375, 0.7158, 0.375, 0.75, 0.375, 0.75, 0.625, 0.75, 0.625, 1.0, 0.375, 1.0, 0.125, 0.7158, 0.375, 0.7158, 0.375, 0.75, 0.125, 0.75, 0.625, 0.7158, 0.875, 0.7158, 0.875, 0.7158, 0.625, 0.7158, 0.625, 0.25, 0.625, 0.2165, 0.625, 0.2165, 0.625, 0.25, 0.125, 0.5, 0.375, 0.5, 0.375, 0.5335, 0.125, 0.5335, 0.375, 0.5, 0.625, 0.5, 0.625, 0.5, 0.375, 0.5, 0.375, 0.03418, 0.625, 0.03418, 0.625, 0.2165, 0.375, 0.2165, 0.375, 0.0, 0.625, 0.0, 0.625, 0.03418, 0.375, 0.03418, 0.7363, 0.5928, 0.625, 0.5335, 0.875, 0.5335, 0.875, 0.7158, 0.625, 0.7158, 0.7363, 0.6552, 0.758, 0.6552, 0.758, 0.5928, 0.7363, 0.6552, 0.625, 0.7158, 0.625, 0.5335, 0.7363, 0.5928, 0.125, 0.5335, 0.375, 0.5335, 0.375, 0.7158, 0.125, 0.7158, 0.375, 0.5335, 0.625, 0.5335, 0.625, 0.7158, 0.375, 0.7158, 0.625, 0.5, 0.875, 0.5, 0.875, 0.5335, 0.625, 0.5335, 0.625, 0.5, 0.625, 0.25, 0.625, 0.25, 0.625, 0.5, 0.875, 0.5335, 0.625, 0.5335, 0.625, 0.5335, 0.875, 0.5335, 0.625, 0.5, 0.625, 0.5, 0.625, 0.5, 0.625, 0.5, 0.625, 0.7158, 0.875, 0.7158, 0.875, 0.75, 0.625, 0.75, 0.625, 0.75, 0.625, 0.7158, 0.625, 0.7158, 0.625, 0.75, 0.625, 1.0, 0.625, 0.75, 0.625, 0.75, 0.625, 1.0, 0.625, 0.03418, 0.625, 0.0, 0.625, 0.0, 0.625, 0.03418, 0.375, 0.7158, 0.625, 0.7158, 0.625, 0.75, 0.375, 0.75, 0.625, 0.7158, 0.625, 0.75, 0.625, 0.75, 0.625, 0.7158, 0.625, 0.75, 0.375, 0.75, 0.375, 0.75, 0.625, 0.75, 0.375, 0.7158, 0.625, 0.7158, 0.625, 0.7158, 0.375, 0.7158, 0.375, 0.5, 0.625, 0.5, 0.625, 0.5335, 0.375, 0.5335, 0.625, 0.5, 0.625, 0.5335, 0.625, 0.5335, 0.625, 0.5, 0.375, 0.5335, 0.375, 0.5, 0.375, 0.5, 0.375, 0.5335, 0.625, 0.5335, 0.375, 0.5335, 0.375, 0.5335, 0.625, 0.5335, 0.625, 0.75, 0.625, 0.7158, 0.625, 0.7158, 0.625, 0.75, 0.625, 0.7158, 0.625, 0.7158, 0.625, 0.7158, 0.625, 0.7158, 0.625, 0.75, 0.625, 0.75, 0.625, 0.75, 0.625, 0.75, 0.625, 0.7158, 0.625, 0.75, 0.625, 0.75, 0.625, 0.7158, 0.625, 0.5335, 0.625, 0.5, 0.625, 0.5, 0.625, 0.5335, 0.625, 0.5, 0.625, 0.5335, 0.625, 0.5335, 0.625, 0.5, 0.625, 0.5335, 0.625, 0.5, 0.625, 0.5, 0.625, 0.5335, 0.625, 0.5335, 0.625, 0.5335, 0.625, 0.5335, 0.625, 0.5335, 0.125, 0.5, 0.125, 0.75, 0.375, 0.75, 0.375, 0.5, 0.375, 0.75, 0.375, 1.0, 0.5259, 1.0, 0.5259, 0.75, 0.375, 0.5, 0.375, 0.75, 0.5259, 0.75, 0.5259, 0.5, 0.5259, 0.25, 0.375, 0.25, 0.375, 0.5, 0.5259, 0.5, 0.5259, 0.0, 0.375, 0.0, 0.375, 0.25, 0.5259, 0.25])
me_001.materials.append(mat_002)
me_001.update()
me_005 = bpy.data.meshes.new('立方体.005')
me_005.from_pydata([(0.19, -1.0, -1.0), (0.19, -1.0, 1.0), (0.19, 1.0, -1.0), (0.19, 1.0, 1.0), (0.19, -0.06028, -1.0), (0.19, 0.06029, -1.0), (0.19, 0.06029, 1.0), (0.19, -0.06028, 1.0), (-0.9126, -1.067, -1.067), (-0.9126, -1.067, 1.067), (-0.9126, 1.067, -1.067), (-0.9126, 1.067, 1.067), (0.2256, -1.067, -1.067), (0.2256, -1.067, 1.067), (0.2256, 1.067, -1.067), (0.2256, 1.067, 1.067), (-0.1674, 1.0, -1.0), (-0.1674, 0.06029, -1.0), (-0.1674, -0.06028, 1.0), (-0.1674, -1.0, 1.0), (-0.1674, -1.0, -1.0), (-0.1674, 1.0, 1.0), (-0.1674, -0.06028, -1.0), (-0.1674, 0.06029, 1.0), (-0.1674, 1.0, -0.7038), (-0.1674, 1.0, -0.7248), (-0.1569, 1.0, -0.7143), (-0.1674, -1.0, -0.7248), (-0.1674, -1.0, -0.7038), (-0.1569, -1.0, -0.7143), (-0.1674, 1.0, 0.7248), (-0.1674, 1.0, 0.7038), (-0.1569, 1.0, 0.7143), (-0.1674, 1.0, 0.4391), (-0.1674, 1.0, 0.4181), (-0.1569, 1.0, 0.4286), (-0.1674, 1.0, 0.1534), (-0.1674, 1.0, 0.1323), (-0.1569, 1.0, 0.1429), (-0.1674, 1.0, -0.1323), (-0.1674, 1.0, -0.1534), (-0.1569, 1.0, -0.1429), (-0.1674, 1.0, -0.4181), (-0.1674, 1.0, -0.4391), (-0.1569, 1.0, -0.4286), (-0.1674, -1.0, 0.7038), (-0.1674, -1.0, 0.7248), (-0.1569, -1.0, 0.7143), (-0.1674, -1.0, 0.4181), (-0.1674, -1.0, 0.4391), (-0.1569, -1.0, 0.4286), (-0.1674, -1.0, 0.1323), (-0.1674, -1.0, 0.1534), (-0.1569, -1.0, 0.1429), (-0.1674, -1.0, -0.1534), (-0.1674, -1.0, -0.1323), (-0.1569, -1.0, -0.1429), (-0.1674, -1.0, -0.4391), (-0.1674, -1.0, -0.4181), (-0.1569, -1.0, -0.4286), (-0.1674, -0.06028, -0.7038), (-0.1674, -0.06028, -0.7248), (-0.1569, -0.06028, -0.7143), (-0.1674, -0.06028, -0.4181), (-0.1674, -0.06028, -0.4391), (-0.1569, -0.06028, -0.4286), (-0.1674, -0.06028, -0.1323), (-0.1674, -0.06028, -0.1534), (-0.1569, -0.06028, -0.1429), (-0.1674, -0.06028, 0.1534), (-0.1674, -0.06028, 0.1323), (-0.1569, -0.06028, 0.1429), (-0.1674, -0.06028, 0.4391), (-0.1674, -0.06028, 0.4181), (-0.1569, -0.06028, 0.4286), (-0.1674, -0.06028, 0.7248), (-0.1674, -0.06028, 0.7038), (-0.1569, -0.06028, 0.7143), (-0.1674, 0.06029, -0.7248), (-0.1674, 0.06029, -0.7038), (-0.1569, 0.06029, -0.7143), (-0.1674, 0.06029, -0.4391), (-0.1674, 0.06029, -0.4181), (-0.1569, 0.06029, -0.4286), (-0.1674, 0.06029, -0.1534), (-0.1674, 0.06029, -0.1323), (-0.1569, 0.06029, -0.1429), (-0.1674, 0.06029, 0.1323), (-0.1674, 0.06029, 0.1534), (-0.1569, 0.06029, 0.1429), (-0.1674, 0.06029, 0.4181), (-0.1674, 0.06029, 0.4391), (-0.1569, 0.06029, 0.4286), (-0.1674, 0.06029, 0.7038), (-0.1674, 0.06029, 0.7248), (-0.1569, 0.06029, 0.7143), (0.2065, 1.0, -0.7143), (0.196, 1.0, -0.7038), (0.196, 1.0, -0.7248), (0.2065, -1.0, -0.7143), (0.196, -1.0, -0.7248), (0.196, -1.0, -0.7038), (0.2065, 1.0, 0.7143), (0.196, 1.0, 0.7248), (0.196, 1.0, 0.7038), (0.2065, 1.0, 0.4286), (0.196, 1.0, 0.4391), (0.196, 1.0, 0.4181), (0.2065, 1.0, 0.1429), (0.196, 1.0, 0.1534), (0.196, 1.0, 0.1323), (0.2065, 1.0, -0.1429), (0.196, 1.0, -0.1323), (0.196, 1.0, -0.1534), (0.2065, 1.0, -0.4286), (0.196, 1.0, -0.4181), (0.196, 1.0, -0.4391), (0.2065, -1.0, 0.7143), (0.196, -1.0, 0.7038), (0.196, -1.0, 0.7248), (0.2065, -1.0, 0.4286), (0.196, -1.0, 0.4181), (0.196, -1.0, 0.4391), (0.2065, -1.0, 0.1429), (0.196, -1.0, 0.1323), (0.196, -1.0, 0.1534), (0.2065, -1.0, -0.1429), (0.196, -1.0, -0.1534), (0.196, -1.0, -0.1323), (0.2065, -1.0, -0.4286), (0.196, -1.0, -0.4391), (0.196, -1.0, -0.4181), (0.2065, -0.06028, -0.7143), (0.196, -0.06028, -0.7038), (0.196, -0.06028, -0.7248), (0.2065, -0.06028, -0.4286), (0.196, -0.06028, -0.4181), (0.196, -0.06028, -0.4391), (0.2065, -0.06028, -0.1429), (0.196, -0.06028, -0.1323), (0.196, -0.06028, -0.1534), (0.2065, -0.06028, 0.1429), (0.196, -0.06028, 0.1534), (0.196, -0.06028, 0.1323), (0.2065, -0.06028, 0.4286), (0.196, -0.06028, 0.4391), (0.196, -0.06028, 0.4181), (0.2065, -0.06028, 0.7143), (0.196, -0.06028, 0.7248), (0.196, -0.06028, 0.7038), (0.2065, 0.06029, -0.7143), (0.196, 0.06029, -0.7248), (0.196, 0.06029, -0.7038), (0.2065, 0.06029, -0.4286), (0.196, 0.06029, -0.4391), (0.196, 0.06029, -0.4181), (0.2065, 0.06029, -0.1429), (0.196, 0.06029, -0.1534), (0.196, 0.06029, -0.1323), (0.2065, 0.06029, 0.1429), (0.196, 0.06029, 0.1323), (0.196, 0.06029, 0.1534), (0.2065, 0.06029, 0.4286), (0.196, 0.06029, 0.4181), (0.196, 0.06029, 0.4391), (0.2065, 0.06029, 0.7143), (0.196, 0.06029, 0.7038), (0.196, 0.06029, 0.7248)], [], [(11, 9, 13, 15), (5, 4, 0, 12, 14, 2), (3, 6, 23, 21), (89, 87, 160, 159, 161, 88), (0, 4, 22, 20), (5, 6, 7, 4), (83, 81, 154, 153, 155, 82), (44, 42, 115, 114, 116, 43), (13, 9, 8, 12), (1, 13, 12, 0), (55, 56, 54, 127, 126, 128), (14, 12, 8, 10), (5, 2, 16, 17), (7, 1, 19, 18), (86, 84, 157, 156, 158, 85), (61, 62, 60, 133, 132, 134), (92, 90, 163, 162, 164, 91), (35, 33, 106, 105, 107, 34), (93, 31, 104, 166), (30, 94, 167, 103), (90, 34, 107, 163), (58, 59, 57, 130, 129, 131), (33, 91, 164, 106), (87, 37, 110, 160), (36, 88, 161, 109), (38, 36, 109, 108, 110, 37), (84, 40, 113, 157), (39, 85, 158, 112), (81, 43, 116, 154), (46, 47, 45, 118, 117, 119), (42, 82, 155, 115), (78, 25, 98, 151), (24, 79, 152, 97), (26, 24, 97, 96, 98, 25), (29, 27, 100, 99, 101, 28), (45, 76, 149, 118), (75, 46, 119, 148), (48, 73, 146, 121), (77, 75, 148, 147, 149, 76), (32, 30, 103, 102, 104, 31), (72, 49, 122, 145), (51, 70, 143, 124), (69, 52, 125, 142), (71, 69, 142, 141, 143, 70), (54, 67, 140, 127), (66, 55, 128, 139), (57, 64, 137, 130), (63, 58, 131, 136), (1, 0, 20, 27, 29, 28, 57, 59, 58, 54, 56, 55, 51, 53, 52, 48, 50, 49, 45, 47, 46, 19), (24, 43, 81, 79), (16, 25, 78, 17), (74, 72, 145, 144, 146, 73), (3, 21, 30, 32, 31, 33, 35, 34, 36, 38, 37, 39, 41, 40, 42, 44, 43, 24, 26, 25, 16, 2), (22, 61, 27, 20), (3, 2, 14, 15), (60, 64, 57, 28), (80, 78, 151, 150, 152, 79), (30, 21, 23, 94), (7, 6, 3, 15, 13, 1), (33, 31, 93, 91), (41, 39, 112, 111, 113, 40), (36, 34, 90, 88), (39, 37, 87, 85), (42, 40, 84, 82), (72, 76, 45, 49), (75, 18, 19, 46), (69, 73, 48, 52), (66, 70, 51, 55), (63, 67, 54, 58), (64, 65, 63, 136, 135, 137), (5, 17, 78, 80, 79, 81, 83, 82, 84, 86, 85, 87, 89, 88, 90, 92, 91, 93, 95, 94, 23, 6), (7, 18, 75, 77, 76, 72, 74, 73, 69, 71, 70, 66, 68, 67, 63, 65, 64, 60, 62, 61, 22, 4), (97, 98, 96), (100, 101, 99), (103, 104, 102), (106, 107, 105), (109, 110, 108), (112, 113, 111), (115, 116, 114), (118, 119, 117), (121, 122, 120), (124, 125, 123), (127, 128, 126), (130, 131, 129), (133, 134, 132), (136, 137, 135), (139, 140, 138), (142, 143, 141), (145, 146, 144), (148, 149, 147), (151, 152, 150), (154, 155, 153), (157, 158, 156), (160, 161, 159), (163, 164, 162), (166, 167, 165), (133, 101, 100, 134), (136, 131, 130, 137), (139, 128, 127, 140), (142, 125, 124, 143), (145, 122, 121, 146), (148, 119, 118, 149), (97, 152, 151, 98), (115, 155, 154, 116), (112, 158, 157, 113), (109, 161, 160, 110), (106, 164, 163, 107), (103, 167, 166, 104), (95, 93, 166, 165, 167, 94), (11, 15, 14, 10), (52, 53, 51, 124, 123, 125), (49, 50, 48, 121, 120, 122), (60, 28, 101, 133), (27, 61, 134, 100), (9, 11, 10, 8), (67, 68, 66, 139, 138, 140)])
_uv = me_005.uv_layers.new(name='UV贴图')
_uv.uv.foreach_set('vector', [0.875, 0.5, 0.875, 0.75, 0.625, 0.75, 0.625, 0.5, 0.375, 0.5833, 0.375, 0.6667, 0.375, 0.75, 0.375, 0.75, 0.375, 0.5, 0.375, 0.5, 0.625, 0.5, 0.625, 0.5833, 0.625, 0.5833, 0.625, 0.5, 0.5179, 0.5833, 0.5165, 0.5833, 0.5165, 0.5833, 0.5179, 0.5833, 0.5192, 0.5833, 0.5192, 0.5833, 0.375, 0.75, 0.375, 0.6667, 0.375, 0.6667, 0.375, 0.75, 0.375, 0.5833, 0.625, 0.5833, 0.625, 0.6667, 0.375, 0.6667, 0.4464, 0.5833, 0.4451, 0.5833, 0.4451, 0.5833, 0.4464, 0.5833, 0.4477, 0.5833, 0.4477, 0.5833, 0.4464, 0.5, 0.4477, 0.5, 0.4477, 0.5, 0.4464, 0.5, 0.4451, 0.5, 0.4451, 0.5, 0.625, 0.75, 0.625, 1.0, 0.375, 1.0, 0.375, 0.75, 0.625, 0.75, 0.625, 0.75, 0.375, 0.75, 0.375, 0.75, 0.4835, 0.75, 0.4821, 0.75, 0.4808, 0.75, 0.4808, 0.75, 0.4821, 0.75, 0.4835, 0.75, 0.375, 0.5, 0.375, 0.75, 0.125, 0.75, 0.125, 0.5, 0.375, 0.5833, 0.375, 0.5, 0.375, 0.5, 0.375, 0.5833, 0.625, 0.6667, 0.625, 0.75, 0.625, 0.75, 0.625, 0.6667, 0.4821, 0.5833, 0.4808, 0.5833, 0.4808, 0.5833, 0.4821, 0.5833, 0.4835, 0.5833, 0.4835, 0.5833, 0.4094, 0.6667, 0.4107, 0.6667, 0.412, 0.6667, 0.412, 0.6667, 0.4107, 0.6667, 0.4094, 0.6667, 0.5536, 0.5833, 0.5523, 0.5833, 0.5523, 0.5833, 0.5536, 0.5833, 0.5549, 0.5833, 0.5549, 0.5833, 0.5536, 0.5, 0.5549, 0.5, 0.5549, 0.5, 0.5536, 0.5, 0.5523, 0.5, 0.5523, 0.5, 0.588, 0.5833, 0.588, 0.5, 0.588, 0.5, 0.588, 0.5833, 0.5906, 0.5, 0.5906, 0.5833, 0.5906, 0.5833, 0.5906, 0.5, 0.5523, 0.5833, 0.5523, 0.5, 0.5523, 0.5, 0.5523, 0.5833, 0.4477, 0.75, 0.4464, 0.75, 0.4451, 0.75, 0.4451, 0.75, 0.4464, 0.75, 0.4477, 0.75, 0.5549, 0.5, 0.5549, 0.5833, 0.5549, 0.5833, 0.5549, 0.5, 0.5165, 0.5833, 0.5165, 0.5, 0.5165, 0.5, 0.5165, 0.5833, 0.5192, 0.5, 0.5192, 0.5833, 0.5192, 0.5833, 0.5192, 0.5, 0.5179, 0.5, 0.5192, 0.5, 0.5192, 0.5, 0.5179, 0.5, 0.5165, 0.5, 0.5165, 0.5, 0.4808, 0.5833, 0.4808, 0.5, 0.4808, 0.5, 0.4808, 0.5833, 0.4835, 0.5, 0.4835, 0.5833, 0.4835, 0.5833, 0.4835, 0.5, 0.4451, 0.5833, 0.4451, 0.5, 0.4451, 0.5, 0.4451, 0.5833, 0.5906, 0.75, 0.5893, 0.75, 0.588, 0.75, 0.588, 0.75, 0.5893, 0.75, 0.5906, 0.75, 0.4477, 0.5, 0.4477, 0.5833, 0.4477, 0.5833, 0.4477, 0.5, 0.4094, 0.5833, 0.4094, 0.5, 0.4094, 0.5, 0.4094, 0.5833, 0.412, 0.5, 0.412, 0.5833, 0.412, 0.5833, 0.412, 0.5, 0.4107, 0.5, 0.412, 0.5, 0.412, 0.5, 0.4107, 0.5, 0.4094, 0.5, 0.4094, 0.5, 0.4107, 0.75, 0.4094, 0.75, 0.4094, 0.75, 0.4107, 0.75, 0.412, 0.75, 0.412, 0.75, 0.588, 0.75, 0.588, 0.6667, 0.588, 0.6667, 0.588, 0.75, 0.5906, 0.6667, 0.5906, 0.75, 0.5906, 0.75, 0.5906, 0.6667, 0.5523, 0.75, 0.5523, 0.6667, 0.5523, 0.6667, 0.5523, 0.75, 0.5893, 0.6667, 0.5906, 0.6667, 0.5906, 0.6667, 0.5893, 0.6667, 0.588, 0.6667, 0.588, 0.6667, 0.5893, 0.5, 0.5906, 0.5, 0.5906, 0.5, 0.5893, 0.5, 0.588, 0.5, 0.588, 0.5, 0.5549, 0.6667, 0.5549, 0.75, 0.5549, 0.75, 0.5549, 0.6667, 0.5165, 0.75, 0.5165, 0.6667, 0.5165, 0.6667, 0.5165, 0.75, 0.5192, 0.6667, 0.5192, 0.75, 0.5192, 0.75, 0.5192, 0.6667, 0.5179, 0.6667, 0.5192, 0.6667, 0.5192, 0.6667, 0.5179, 0.6667, 0.5165, 0.6667, 0.5165, 0.6667, 0.4808, 0.75, 0.4808, 0.6667, 0.4808, 0.6667, 0.4808, 0.75, 0.4835, 0.6667, 0.4835, 0.75, 0.4835, 0.75, 0.4835, 0.6667, 0.4451, 0.75, 0.4451, 0.6667, 0.4451, 0.6667, 0.4451, 0.75, 0.4477, 0.6667, 0.4477, 0.75, 0.4477, 0.75, 0.4477, 0.6667, 0.625, 0.75, 0.375, 0.75, 0.375, 0.75, 0.4094, 0.75, 0.4107, 0.75, 0.412, 0.75, 0.4451, 0.75, 0.4464, 0.75, 0.4477, 0.75, 0.4808, 0.75, 0.4821, 0.75, 0.4835, 0.75, 0.5165, 0.75, 0.5179, 0.75, 0.5192, 0.75, 0.5523, 0.75, 0.5536, 0.75, 0.5549, 0.75, 0.588, 0.75, 0.5893, 0.75, 0.5906, 0.75, 0.625, 0.75, 0.412, 0.5, 0.4451, 0.5, 0.4451, 0.5833, 0.412, 0.5833, 0.375, 0.5, 0.4094, 0.5, 0.4094, 0.5833, 0.375, 0.5833, 0.5536, 0.6667, 0.5549, 0.6667, 0.5549, 0.6667, 0.5536, 0.6667, 0.5523, 0.6667, 0.5523, 0.6667, 0.625, 0.5, 0.625, 0.5, 0.5906, 0.5, 0.5893, 0.5, 0.588, 0.5, 0.5549, 0.5, 0.5536, 0.5, 0.5523, 0.5, 0.5192, 0.5, 0.5179, 0.5, 0.5165, 0.5, 0.4835, 0.5, 0.4821, 0.5, 0.4808, 0.5, 0.4477, 0.5, 0.4464, 0.5, 0.4451, 0.5, 0.412, 0.5, 0.4107, 0.5, 0.4094, 0.5, 0.375, 0.5, 0.375, 0.5, 0.375, 0.6667, 0.4094, 0.6667, 0.4094, 0.75, 0.375, 0.75, 0.625, 0.5, 0.375, 0.5, 0.375, 0.5, 0.625, 0.5, 0.412, 0.6667, 0.4451, 0.6667, 0.4451, 0.75, 0.412, 0.75, 0.4107, 0.5833, 0.4094, 0.5833, 0.4094, 0.5833, 0.4107, 0.5833, 0.412, 0.5833, 0.412, 0.5833, 0.5906, 0.5, 0.625, 0.5, 0.625, 0.5833, 0.5906, 0.5833, 0.625, 0.6667, 0.625, 0.5833, 0.625, 0.5, 0.625, 0.5, 0.625, 0.75, 0.625, 0.75, 0.5549, 0.5, 0.588, 0.5, 0.588, 0.5833, 0.5549, 0.5833, 0.4821, 0.5, 0.4835, 0.5, 0.4835, 0.5, 0.4821, 0.5, 0.4808, 0.5, 0.4808, 0.5, 0.5192, 0.5, 0.5523, 0.5, 0.5523, 0.5833, 0.5192, 0.5833, 0.4835, 0.5, 0.5165, 0.5, 0.5165, 0.5833, 0.4835, 0.5833, 0.4477, 0.5, 0.4808, 0.5, 0.4808, 0.5833, 0.4477, 0.5833, 0.5549, 0.6667, 0.588, 0.6667, 0.588, 0.75, 0.5549, 0.75, 0.5906, 0.6667, 0.625, 0.6667, 0.625, 0.75, 0.5906, 0.75, 0.5192, 0.6667, 0.5523, 0.6667, 0.5523, 0.75, 0.5192, 0.75, 0.4835, 0.6667, 0.5165, 0.6667, 0.5165, 0.75, 0.4835, 0.75, 0.4477, 0.6667, 0.4808, 0.6667, 0.4808, 0.75, 0.4477, 0.75, 0.4451, 0.6667, 0.4464, 0.6667, 0.4477, 0.6667, 0.4477, 0.6667, 0.4464, 0.6667, 0.4451, 0.6667, 0.375, 0.5833, 0.375, 0.5833, 0.4094, 0.5833, 0.4107, 0.5833, 0.412, 0.5833, 0.4451, 0.5833, 0.4464, 0.5833, 0.4477, 0.5833, 0.4808, 0.5833, 0.4821, 0.5833, 0.4835, 0.5833, 0.5165, 0.5833, 0.5179, 0.5833, 0.5192, 0.5833, 0.5523, 0.5833, 0.5536, 0.5833, 0.5549, 0.5833, 0.588, 0.5833, 0.5893, 0.5833, 0.5906, 0.5833, 0.625, 0.5833, 0.625, 0.5833, 0.625, 0.6667, 0.625, 0.6667, 0.5906, 0.6667, 0.5893, 0.6667, 0.588, 0.6667, 0.5549, 0.6667, 0.5536, 0.6667, 0.5523, 0.6667, 0.5192, 0.6667, 0.5179, 0.6667, 0.5165, 0.6667, 0.4835, 0.6667, 0.4821, 0.6667, 0.4808, 0.6667, 0.4477, 0.6667, 0.4464, 0.6667, 0.4451, 0.6667, 0.412, 0.6667, 0.4107, 0.6667, 0.4094, 0.6667, 0.375, 0.6667, 0.375, 0.6667, 0.412, 0.5, 0.4094, 0.5, 0.4107, 0.5, 0.4094, 0.75, 0.412, 0.75, 0.4107, 0.75, 0.5906, 0.5, 0.588, 0.5, 0.5893, 0.5, 0.5549, 0.5, 0.5523, 0.5, 0.5536, 0.5, 0.5192, 0.5, 0.5165, 0.5, 0.5179, 0.5, 0.4835, 0.5, 0.4808, 0.5, 0.4821, 0.5, 0.4477, 0.5, 0.4451, 0.5, 0.4464, 0.5, 0.588, 0.75, 0.5906, 0.75, 0.5893, 0.75, 0.5523, 0.75, 0.5549, 0.75, 0.5536, 0.75, 0.5165, 0.75, 0.5192, 0.75, 0.5179, 0.75, 0.4808, 0.75, 0.4835, 0.75, 0.4821, 0.75, 0.4451, 0.75, 0.4477, 0.75, 0.4464, 0.75, 0.412, 0.6667, 0.4094, 0.6667, 0.4107, 0.6667, 0.4477, 0.6667, 0.4451, 0.6667, 0.4464, 0.6667, 0.4835, 0.6667, 0.4808, 0.6667, 0.4821, 0.6667, 0.5192, 0.6667, 0.5165, 0.6667, 0.5179, 0.6667, 0.5549, 0.6667, 0.5523, 0.6667, 0.5536, 0.6667, 0.5906, 0.6667, 0.588, 0.6667, 0.5893, 0.6667, 0.4094, 0.5833, 0.412, 0.5833, 0.4107, 0.5833, 0.4451, 0.5833, 0.4477, 0.5833, 0.4464, 0.5833, 0.4808, 0.5833, 0.4835, 0.5833, 0.4821, 0.5833, 0.5165, 0.5833, 0.5192, 0.5833, 0.5179, 0.5833, 0.5523, 0.5833, 0.5549, 0.5833, 0.5536, 0.5833, 0.588, 0.5833, 0.5906, 0.5833, 0.5893, 0.5833, 0.412, 0.6667, 0.412, 0.75, 0.4094, 0.75, 0.4094, 0.6667, 0.4477, 0.6667, 0.4477, 0.75, 0.4451, 0.75, 0.4451, 0.6667, 0.4835, 0.6667, 0.4835, 0.75, 0.4808, 0.75, 0.4808, 0.6667, 0.5192, 0.6667, 0.5192, 0.75, 0.5165, 0.75, 0.5165, 0.6667, 0.5549, 0.6667, 0.5549, 0.75, 0.5523, 0.75, 0.5523, 0.6667, 0.5906, 0.6667, 0.5906, 0.75, 0.588, 0.75, 0.588, 0.6667, 0.412, 0.5, 0.412, 0.5833, 0.4094, 0.5833, 0.4094, 0.5, 0.4477, 0.5, 0.4477, 0.5833, 0.4451, 0.5833, 0.4451, 0.5, 0.4835, 0.5, 0.4835, 0.5833, 0.4808, 0.5833, 0.4808, 0.5, 0.5192, 0.5, 0.5192, 0.5833, 0.5165, 0.5833, 0.5165, 0.5, 0.5549, 0.5, 0.5549, 0.5833, 0.5523, 0.5833, 0.5523, 0.5, 0.5906, 0.5, 0.5906, 0.5833, 0.588, 0.5833, 0.588, 0.5, 0.5893, 0.5833, 0.588, 0.5833, 0.588, 0.5833, 0.5893, 0.5833, 0.5906, 0.5833, 0.5906, 0.5833, 0.625, 0.25, 0.625, 0.5, 0.375, 0.5, 0.375, 0.25, 0.5192, 0.75, 0.5179, 0.75, 0.5165, 0.75, 0.5165, 0.75, 0.5179, 0.75, 0.5192, 0.75, 0.5549, 0.75, 0.5536, 0.75, 0.5523, 0.75, 0.5523, 0.75, 0.5536, 0.75, 0.5549, 0.75, 0.412, 0.6667, 0.412, 0.75, 0.412, 0.75, 0.412, 0.6667, 0.4094, 0.75, 0.4094, 0.6667, 0.4094, 0.6667, 0.4094, 0.75, 0.875, 0.75, 0.625, 0.25, 0.125, 0.5, 0.375, 1.0, 0.4808, 0.6667, 0.4821, 0.6667, 0.4835, 0.6667, 0.4835, 0.6667, 0.4821, 0.6667, 0.4808, 0.6667])
me_005.materials.append(mat_x)
me_005.update()
me_009 = bpy.data.meshes.new('立方体.009')
me_009.from_pydata([(-0.2794, -1.388, -0.7102), (-0.2794, -1.388, 0.7102), (-0.2794, 1.0, -0.7102), (-0.2794, 1.0, 0.7102), (0.2794, -1.388, -0.7102), (0.2794, -1.388, 0.7102), (0.02957, 1.031, -0.7102), (0.02957, 1.031, 0.7102)], [], [(0, 1, 3, 2), (2, 3, 7, 6), (6, 7, 5, 4), (4, 5, 1, 0), (2, 6, 4, 0), (7, 3, 1, 5)])
_uv = me_009.uv_layers.new(name='UV贴图')
_uv.uv.foreach_set('vector', [0.375, 0.0, 0.625, 0.0, 0.625, 0.25, 0.375, 0.25, 0.375, 0.25, 0.625, 0.25, 0.625, 0.5, 0.375, 0.5, 0.375, 0.5, 0.625, 0.5, 0.625, 0.75, 0.375, 0.75, 0.375, 0.75, 0.625, 0.75, 0.625, 1.0, 0.375, 1.0, 0.125, 0.5, 0.375, 0.5, 0.375, 0.75, 0.125, 0.75, 0.625, 0.5, 0.875, 0.5, 0.875, 0.75, 0.625, 0.75])
me_009.materials.append(mat_002)
me_009.update()
me_002 = bpy.data.meshes.new('立方体.002')
me_002.from_pydata([(-1.0, -1.0, -1.0), (-1.0, -1.0, 1.0), (-1.0, 1.0, -1.0), (-1.0, 1.0, 1.0), (1.0, -1.0, -1.0), (1.0, -1.0, 1.0), (1.0, 1.0, -1.0), (1.0, 1.0, 1.0)], [], [(0, 1, 3, 2), (2, 3, 7, 6), (6, 7, 5, 4), (4, 5, 1, 0), (2, 6, 4, 0), (7, 3, 1, 5)])
_uv = me_002.uv_layers.new(name='UV贴图')
_uv.uv.foreach_set('vector', [0.375, 0.0, 0.625, 0.0, 0.625, 0.25, 0.375, 0.25, 0.375, 0.25, 0.625, 0.25, 0.625, 0.5, 0.375, 0.5, 0.375, 0.5, 0.625, 0.5, 0.625, 0.75, 0.375, 0.75, 0.375, 0.75, 0.625, 0.75, 0.625, 1.0, 0.375, 1.0, 0.125, 0.5, 0.375, 0.5, 0.375, 0.75, 0.125, 0.75, 0.625, 0.5, 0.875, 0.5, 0.875, 0.75, 0.625, 0.75])
me_002.materials.append(mat_x)
me_002.update()
me_003 = bpy.data.meshes.new('立方体.003')
me_003.from_pydata([(-1.0, -1.0, -1.0), (-1.0, -1.0, 1.0), (-1.0, 1.0, -1.0), (-1.0, 1.0, 1.0), (1.0, -1.0, -1.0), (1.0, -1.0, 1.0), (1.0, 1.0, -1.0), (1.0, 1.0, 1.0)], [], [(0, 1, 3, 2), (2, 3, 7, 6), (6, 7, 5, 4), (4, 5, 1, 0), (2, 6, 4, 0), (7, 3, 1, 5)])
_uv = me_003.uv_layers.new(name='UV贴图')
_uv.uv.foreach_set('vector', [0.375, 0.0, 0.625, 0.0, 0.625, 0.25, 0.375, 0.25, 0.375, 0.25, 0.625, 0.25, 0.625, 0.5, 0.375, 0.5, 0.375, 0.5, 0.625, 0.5, 0.625, 0.75, 0.375, 0.75, 0.375, 0.75, 0.625, 0.75, 0.625, 1.0, 0.375, 1.0, 0.125, 0.5, 0.375, 0.5, 0.375, 0.75, 0.125, 0.75, 0.625, 0.5, 0.875, 0.5, 0.875, 0.75, 0.625, 0.75])
me_003.materials.append(mat_x)
me_003.update()
me_006 = bpy.data.meshes.new('立方体.006')
me_006.from_pydata([(-1.0, -1.0, -1.0), (-1.0, -1.0, 1.0), (-1.0, 1.0, -1.0), (-1.0, 1.0, 1.0), (1.0, -1.0, -1.0), (1.0, -1.0, 1.0), (1.0, 1.0, -1.0), (1.0, 1.0, 1.0)], [], [(0, 1, 3, 2), (2, 3, 7, 6), (6, 7, 5, 4), (4, 5, 1, 0), (2, 6, 4, 0), (7, 3, 1, 5)])
_uv = me_006.uv_layers.new(name='UV贴图')
_uv.uv.foreach_set('vector', [0.375, 0.0, 0.625, 0.0, 0.625, 0.25, 0.375, 0.25, 0.375, 0.25, 0.625, 0.25, 0.625, 0.5, 0.375, 0.5, 0.375, 0.5, 0.625, 0.5, 0.625, 0.75, 0.375, 0.75, 0.375, 0.75, 0.625, 0.75, 0.625, 1.0, 0.375, 1.0, 0.125, 0.5, 0.375, 0.5, 0.375, 0.75, 0.125, 0.75, 0.625, 0.5, 0.875, 0.5, 0.875, 0.75, 0.625, 0.75])
me_006.materials.append(mat_x)
me_006.update()
me_010 = bpy.data.meshes.new('立方体.010')
me_010.from_pydata([(-1.0, -1.0, -1.0), (-1.0, -1.0, 1.0), (-1.0, 1.0, -1.0), (-1.0, 1.0, 1.0), (1.0, -1.0, -1.0), (1.0, -1.0, 1.0), (1.0, 1.0, -1.0), (1.0, 1.0, 1.0)], [], [(0, 1, 3, 2), (2, 3, 7, 6), (6, 7, 5, 4), (4, 5, 1, 0), (2, 6, 4, 0), (7, 3, 1, 5)])
_uv = me_010.uv_layers.new(name='UV贴图')
_uv.uv.foreach_set('vector', [0.375, 0.0, 0.625, 0.0, 0.625, 0.25, 0.375, 0.25, 0.375, 0.25, 0.625, 0.25, 0.625, 0.5, 0.375, 0.5, 0.375, 0.5, 0.625, 0.5, 0.625, 0.75, 0.375, 0.75, 0.375, 0.75, 0.625, 0.75, 0.625, 1.0, 0.375, 1.0, 0.125, 0.5, 0.375, 0.5, 0.375, 0.75, 0.125, 0.75, 0.625, 0.5, 0.875, 0.5, 0.875, 0.75, 0.625, 0.75])
me_010.materials.append(mat_001)
me_010.update()
me_011 = bpy.data.meshes.new('立方体.011')
me_011.from_pydata([(-1.0, -1.0, -1.0), (-1.0, -1.0, 1.0), (-1.0, 1.0, -1.0), (-1.0, 1.0, 1.0), (1.0, -1.0, -1.0), (1.0, -1.0, 1.0), (1.0, 1.0, -1.0), (1.0, 1.0, 1.0)], [], [(0, 1, 3, 2), (2, 3, 7, 6), (6, 7, 5, 4), (4, 5, 1, 0), (2, 6, 4, 0), (7, 3, 1, 5)])
_uv = me_011.uv_layers.new(name='UV贴图')
_uv.uv.foreach_set('vector', [0.375, 0.0, 0.625, 0.0, 0.625, 0.25, 0.375, 0.25, 0.375, 0.25, 0.625, 0.25, 0.625, 0.5, 0.375, 0.5, 0.375, 0.5, 0.625, 0.5, 0.625, 0.75, 0.375, 0.75, 0.375, 0.75, 0.625, 0.75, 0.625, 1.0, 0.375, 1.0, 0.125, 0.5, 0.375, 0.5, 0.375, 0.75, 0.125, 0.75, 0.625, 0.5, 0.875, 0.5, 0.875, 0.75, 0.625, 0.75])
me_011.materials.append(mat_004)
me_011.update()
me_012 = bpy.data.meshes.new('立方体.012')
me_012.from_pydata([(-1.0, -1.0, -1.0), (-1.0, -1.0, 7.878), (-1.0, 1.0, -1.0), (-1.0, 1.0, 7.878), (1.0, -1.0, -1.0), (1.0, -1.0, 7.878), (1.0, 1.0, -1.0), (1.0, 1.0, 7.878), (-1.0, 1.696, -1.0), (-1.0, 1.696, 7.301), (-1.0, 3.696, -1.0), (-1.0, 3.696, 7.301), (1.0, 1.696, -1.0), (1.0, 1.696, 7.301), (1.0, 3.696, -1.0), (1.0, 3.696, 7.301), (-1.0, 4.42, -1.0), (-1.0, 4.42, 7.301), (-1.0, 6.42, -1.0), (-1.0, 6.42, 7.301), (1.0, 4.42, -1.0), (1.0, 4.42, 7.301), (1.0, 6.42, -1.0), (1.0, 6.42, 7.301)], [], [(0, 1, 3, 2), (2, 3, 7, 6), (6, 7, 5, 4), (4, 5, 1, 0), (2, 6, 4, 0), (7, 3, 1, 5), (8, 9, 11, 10), (10, 11, 15, 14), (14, 15, 13, 12), (12, 13, 9, 8), (10, 14, 12, 8), (15, 11, 9, 13), (16, 17, 19, 18), (18, 19, 23, 22), (22, 23, 21, 20), (20, 21, 17, 16), (18, 22, 20, 16), (23, 19, 17, 21)])
_uv = me_012.uv_layers.new(name='UV贴图')
_uv.uv.foreach_set('vector', [0.375, 0.0, 0.625, 0.0, 0.625, 0.25, 0.375, 0.25, 0.375, 0.25, 0.625, 0.25, 0.625, 0.5, 0.375, 0.5, 0.375, 0.5, 0.625, 0.5, 0.625, 0.75, 0.375, 0.75, 0.375, 0.75, 0.625, 0.75, 0.625, 1.0, 0.375, 1.0, 0.125, 0.5, 0.375, 0.5, 0.375, 0.75, 0.125, 0.75, 0.625, 0.5, 0.875, 0.5, 0.875, 0.75, 0.625, 0.75, 0.375, 0.0, 0.625, 0.0, 0.625, 0.25, 0.375, 0.25, 0.375, 0.25, 0.625, 0.25, 0.625, 0.5, 0.375, 0.5, 0.375, 0.5, 0.625, 0.5, 0.625, 0.75, 0.375, 0.75, 0.375, 0.75, 0.625, 0.75, 0.625, 1.0, 0.375, 1.0, 0.125, 0.5, 0.375, 0.5, 0.375, 0.75, 0.125, 0.75, 0.625, 0.5, 0.875, 0.5, 0.875, 0.75, 0.625, 0.75, 0.375, 0.0, 0.625, 0.0, 0.625, 0.25, 0.375, 0.25, 0.375, 0.25, 0.625, 0.25, 0.625, 0.5, 0.375, 0.5, 0.375, 0.5, 0.625, 0.5, 0.625, 0.75, 0.375, 0.75, 0.375, 0.75, 0.625, 0.75, 0.625, 1.0, 0.375, 1.0, 0.125, 0.5, 0.375, 0.5, 0.375, 0.75, 0.125, 0.75, 0.625, 0.5, 0.875, 0.5, 0.875, 0.75, 0.625, 0.75])
me_012.materials.append(mat_006)
me_012.update()

# ---- objects
ob_x = bpy.data.objects.new('立方体', me_x)
ob_x_1 = bpy.data.objects.new('平面', me_x_1)
ob_003 = bpy.data.objects.new('立方体.003', me_004)
ob_006 = bpy.data.objects.new('立方体.006', me_007)
ob_007 = bpy.data.objects.new('立方体.007', me_008)
ob_008 = bpy.data.objects.new('立方体.008', me_013)
ob_009 = bpy.data.objects.new('立方体.009', me_014)
ob_001 = bpy.data.objects.new('立方体.001', me_001)
ob_004 = bpy.data.objects.new('立方体.004', me_005)
ob_005 = bpy.data.objects.new('立方体.005', me_009)
ob_002 = bpy.data.objects.new('立方体.002', me_002)
ob_010 = bpy.data.objects.new('立方体.010', me_003)
ob_011 = bpy.data.objects.new('立方体.011', me_006)
ob_012 = bpy.data.objects.new('立方体.012', me_010)
ob_013 = bpy.data.objects.new('立方体.013', me_011)
ob_014 = bpy.data.objects.new('立方体.014', me_012)

# ---- transforms, parenting, visibility, modifiers, constraints
ob_x.location = (0.1047, -1.251, -1.604e-09)
ob_x.scale = (0.1293, 0.4846, 1.131)
ob_x_1.location = (0.09721, 0.09866, -0.6193)
ob_x_1.scale = (0.7826, 0.7826, 0.7826)
ob_003.location = (0.447, 0.8535, 0.1608)
ob_003.scale = (0.02272, 0.02272, 0.04807)
ob_006.location = (0.1047, 1.473, -1.604e-09)
ob_006.scale = (0.1293, 0.4846, 1.131)
ob_007.location = (1.518, 0.09408, -0.9168)
ob_007.scale = (0.7246, 0.7246, 0.04165)
ob_008.location = (1.512, 1.496e-07, -0.7252)
ob_008.scale = (0.3313, 0.3313, 0.01304)
ob_009.location = (1.532, -1.699, -1.076)
ob_009.scale = (0.04587, 0.1243, 0.1243)
ob_001.location = (2.302, 0.09493, -0.9144)
ob_001.scale = (0.2019, 0.276, 0.2888)
ob_004.location = (-0.3859, 0.07828, 0.005012)
ob_004.scale = (0.1293, 0.7121, 1.131)
ob_005.location = (0.2725, 0.09997, 1.001)
ob_005.rotation_euler = (-1.571, -1.134, -2.881e-07)
ob_005.scale = (0.1293, 0.4846, 1.131)
ob_002.location = (0.05521, 0.1176, -0.5305)
ob_002.scale = (0.3408, 0.7779, 0.03531)
ob_010.location = (1.532, -1.374, -1.031)
ob_010.rotation_euler = (1.571, -0.0, 0.0)
ob_010.scale = (0.03766, 0.06348, -0.4078)
ob_011.location = (1.532, -1.374, -0.5052)
ob_011.rotation_euler = (1.571, -0.0, 0.0)
ob_011.scale = (0.03766, 0.06348, -0.4078)
ob_012.location = (1.532, 1.614, -0.5052)
ob_012.rotation_euler = (1.571, -0.0, 0.0)
ob_012.scale = (0.03766, 0.06348, -0.4078)
ob_013.location = (1.532, 1.596, -1.031)
ob_013.rotation_euler = (1.571, -0.0, 0.0)
ob_013.scale = (0.03766, 0.06348, -0.4078)
ob_014.location = (1.532, 1.977, -1.076)
ob_014.rotation_euler = (0.0, -0.0, -3.142)
ob_014.scale = (0.04587, 0.1243, 0.1243)

# ---- collection membership
col_collection.objects.link(ob_x)
col_collection.objects.link(ob_x_1)
col_collection.objects.link(ob_003)
col_collection.objects.link(ob_006)
col_collection.objects.link(ob_007)
col_collection.objects.link(ob_008)
col_collection.objects.link(ob_009)
col_collection.objects.link(ob_001)
col_collection.objects.link(ob_004)
col_collection.objects.link(ob_005)
col_collection.objects.link(ob_002)
col_collection.objects.link(ob_010)
col_collection.objects.link(ob_011)
col_collection.objects.link(ob_012)
col_collection.objects.link(ob_013)
col_collection.objects.link(ob_014)

# ---- scene / render settings (as saved in the file)
scene.frame_start = 1; scene.frame_end = 250; scene.frame_set(-9)
scene.render.engine = 'BLENDER_EEVEE_NEXT'
bpy.context.view_layer.update()

# ---- added for rendering (the .blend has no active camera and no usable light): camera, sun
cam_auto = bpy.data.cameras.new('AutoCamera')
cam_auto.lens = 50.0
cam_auto.sensor_width = 36.0
cam_auto.clip_end = 1000.0
ob_auto_camera = bpy.data.objects.new('AutoCamera', cam_auto)
scene.collection.objects.link(ob_auto_camera)
ob_auto_camera.location = (6.17397, -6.04718, 4.18013)
ob_auto_camera.rotation_euler = (1.09748, -7.21219e-08, 0.694738)
scene.camera = ob_auto_camera
light_auto_sun = bpy.data.lights.new('AutoSun', 'SUN')
light_auto_sun.energy = 3.0
light_auto_sun.angle = 0.0523599
ob_auto_sun = bpy.data.objects.new('AutoSun', light_auto_sun)
scene.collection.objects.link(ob_auto_sun)
ob_auto_sun.rotation_euler = (0.872665, 0.174533, 0.523599)
bpy.context.view_layer.update()

